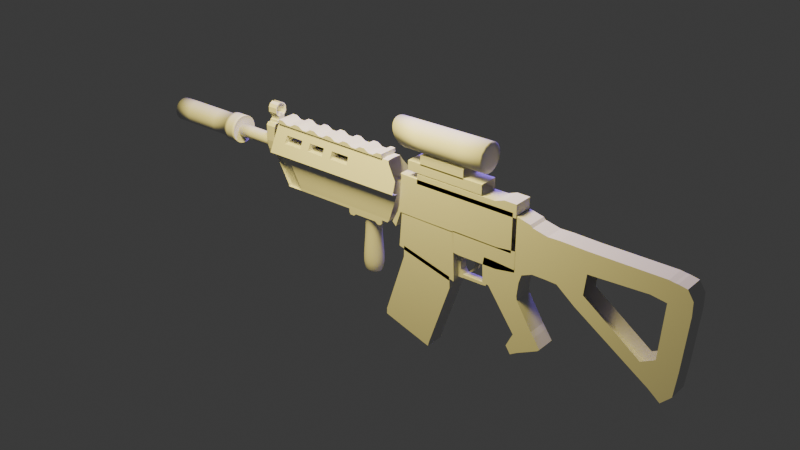 # Source: ar_black003.blend  (saved by Blender 4.2.66; exported with 4.5.12 LTS)
import bpy
from mathutils import Matrix  # noqa: F401  (used for matrix-valued properties, if any)

bpy.ops.wm.read_factory_settings(use_empty=True)
scene = bpy.context.scene
scene.name = 'Scene'

# ---- collections
col_collection = bpy.data.collections.new('Collection'); scene.collection.children.link(col_collection)

# ---- world
world_world = bpy.data.worlds.new('World'); scene.world = world_world
world_world.use_nodes = True; world_world.node_tree.nodes.clear()
_N = world_world.node_tree.nodes; _L = world_world.node_tree.links
n0 = _N.new('ShaderNodeOutputWorld'); n0.name = 'World Output'; n0.location = (300, 300)
n1 = _N.new('ShaderNodeBackground'); n1.name = 'Background'; n1.location = (10, 300)
n1.inputs[0].default_value = (0.05088, 0.05088, 0.05088, 1.0)
_L.new(n1.outputs[0], n0.inputs[0])
n0.is_active_output = True
world_world.color = (0.05088, 0.05088, 0.05088)
world_world.sun_shadow_jitter_overblur = 0.0

# ---- lights
light_area = bpy.data.lights.new('Area', 'AREA')
light_area.color = (1.0, 0.8214, 0.1991)
light_area.energy = 300.0
light_area.size = 1.0
light_area.size_y = 1.0
light_area_001 = bpy.data.lights.new('Area.001', 'AREA')
light_area_001.color = (0.1936, 0.08679, 0.6965)
light_area_001.energy = 200.0
light_area_001.size = 1.0
light_area_001.size_y = 1.0

# ---- meshes
me_plane = bpy.data.meshes.new('Plane')
me_plane.from_pydata([(-1.221, -0.1429, 0.2994), (-1.085, -0.1425, 0.3004), (-1.21, -0.1104, 0.398), (-1.087, -0.1104, 0.398), (0.04891, -0.1408, 0.3057), (0.04679, -0.1087, 0.4033), (-1.217, -0.09377, 0.2872), (-1.081, -0.09377, 0.2883), (0.05258, -0.09377, 0.2938), (-1.096, -0.0802, 0.03744), (-0.9603, -0.0802, 0.0385), (-1.093, -0.0802, 0.01729), (-0.9566, -0.0802, 0.01835), (-0.007849, -0.141, 0.3052), (-0.009969, -0.1088, 0.4028), (-0.9566, -0.05418, 0.01905), (-0.004186, -0.09377, 0.2933), (-0.03534, -0.0802, 0.05132), (-0.0921, -0.0802, 0.05086), (-0.05183, -0.0802, 0.02751), (-0.1086, -0.0802, 0.02705), (-1.194, -0.07544, 0.5042), (-1.07, -0.07544, 0.5042), (-1.188, -0.06684, 0.5303), (-1.065, -0.06684, 0.5303), (-0.03929, -0.07544, 0.5042), (-0.09605, -0.07558, 0.5037), (-0.05211, -0.06684, 0.5303), (-0.1089, -0.06699, 0.5298), (-0.9186, -0.1101, 0.3988), (-0.9164, -0.1423, 0.3012), (-1.093, -0.05418, 0.01799), (-0.9128, -0.09377, 0.2891), (-0.8245, -0.0802, 0.04043), (-0.824, -0.0802, 0.01971), (-0.834, -0.1422, 0.3016), (-0.9603, -0.05418, 0.0392), (-0.8303, -0.09377, 0.2895), (-0.7581, -0.0802, 0.04138), (-0.7591, -0.0802, 0.02037), (-0.8361, -0.11, 0.3992), (-0.6852, -0.1419, 0.3022), (-1.096, -0.05418, 0.03814), (-0.6815, -0.09377, 0.2901), (-0.6381, -0.0802, 0.04308), (-0.642, -0.0802, 0.02158), (-0.6873, -0.1098, 0.3998), (-0.6024, -0.1418, 0.3026), (-1.081, -0.06776, 0.289), (-0.5987, -0.09377, 0.2905), (-0.5714, -0.0802, 0.04403), (-0.5767, -0.0802, 0.02224), (-0.6045, -0.1097, 0.4002), (-0.4262, -0.1416, 0.3034), (-1.217, -0.06776, 0.2879), (-0.4226, -0.09377, 0.2914), (-0.4294, -0.0802, 0.04605), (-0.438, -0.0802, 0.02367), (-0.4283, -0.1094, 0.401), (-0.9112, -0.08894, 0.4632), (-0.8288, -0.08882, 0.4635), (-0.9094, -0.07691, 0.4997), (-0.8269, -0.07679, 0.5001), (-0.68, -0.08918, 0.4624), (-0.5972, -0.08906, 0.4628), (-0.68, -0.07657, 0.5007), (-0.5972, -0.07645, 0.5011), (-0.9049, -0.06717, 0.5292), (-0.5943, -0.06584, 0.5333), (-0.8286, -0.06684, 0.5303), (-0.677, -0.06684, 0.5303), (-1.308, -0.08308, 0.3639), (-1.237, -0.08308, 0.3665), (-1.305, -0.0822, 0.4917), (-1.221, -0.0822, 0.4944), (-1.308, -0.07464, 0.2936), (-1.237, -0.07464, 0.2962), (-1.308, -0.06117, 0.2455), (-1.237, -0.06117, 0.2481), (1.348, -0.0802, 0.2168), (1.348, -0.0802, 0.3196), (1.248, -0.0802, 0.2164), (1.248, -0.0802, 0.3191), (1.671, -0.0802, 0.2054), (1.669, -0.0802, 0.3081), (2.131, -0.0802, 0.227), (2.129, -0.0802, 0.3297), (2.252, -0.0802, 0.2092), (2.25, -0.0802, 0.3119), (2.301, -0.0802, 0.1927), (2.299, -0.0802, 0.2954), (2.316, -0.0802, 0.1927), (2.314, -0.0802, 0.2954), (2.425, -0.0802, 0.1799), (2.423, -0.0802, 0.2827), (2.376, -0.0802, 0.3552), (2.309, -0.0802, 0.3679), (2.286, -0.0802, 0.3692), (2.244, -0.0802, 0.3755), (2.129, -0.0802, 0.3755), (1.665, -0.0802, 0.3743), (2.367, -0.0802, -0.4599), (2.287, -0.0802, -0.5425), (1.594, -0.0802, -0.0714), (2.223, -0.0802, -0.2309), (2.114, -0.0802, -0.2907), (1.654, -0.0802, 0.03875), (2.274, -0.0802, -0.2462), (2.292, -0.0802, -0.2538), (2.226, -0.0802, -0.3619), (2.255, -0.0802, -0.3708), (2.39, -0.0802, -0.2583), (2.188, -0.0802, -0.4641), (2.151, -0.0802, -0.4403), (2.048, -0.0802, -0.3722), (1.445, -0.0802, 0.2134), (1.445, -0.0802, 0.3161), (1.348, -0.0802, 0.04892), (1.445, -0.0802, 0.04546), (1.445, -0.0802, 0.1021), (1.348, -0.0802, 0.1056), (1.45, -0.0802, 0.3788), (1.352, -0.0802, 0.3758), (1.232, -0.0802, 0.4017), (1.248, -0.0802, 0.04892), (1.248, -0.0802, 0.1176), (1.101, -0.0802, 0.3237), (1.101, -0.0802, 0.4033), (1.101, -0.0802, 0.2367), (1.101, -0.0802, 0.1344), (1.101, -0.0802, 0.05505), (1.212, -0.0802, 0.4201), (1.101, -0.0802, 0.446), (0.5398, -0.0802, -0.2601), (0.1112, -0.0802, -0.1488), (0.5453, -0.0802, -0.3205), (0.1094, -0.0802, -0.2092), (0.3621, -0.0802, -0.8627), (-0.06097, -0.0802, -0.7276), (0.3493, -0.0802, -0.9084), (-0.06169, -0.0802, -0.7772), (0.1112, -0.0802, -0.1153), (0.5398, -0.0802, -0.2266), (-0.4366, -0.06621, 0.5322), (-0.4344, -0.07617, 0.5019), (-1.2, -0.0886, 0.4642), (-1.077, -0.0886, 0.4642), (-0.06109, -0.08908, 0.4627), (-0.00433, -0.08893, 0.4632), (-0.4319, -0.08967, 0.4609), (0.0306, -0.0802, 0.02232), (0.07274, -0.0802, 0.148), (-0.001744, -0.0802, 0.05391), (0.04651, -0.0802, 0.1521), (0.07579, -0.0802, 0.1556), (0.04956, -0.0802, 0.1597), (0.08953, -0.0802, 0.2121), (0.0633, -0.0802, 0.2162), (1.066, -0.0802, 0.151), (1.066, -0.0802, 0.2075), (0.08953, -0.0802, 0.2228), (0.0633, -0.0802, 0.2269), (1.066, -0.0802, 0.2182), (0.09564, -0.0802, 0.2777), (0.0694, -0.0802, 0.2818), (1.066, -0.0802, 0.2731), (0.09716, -0.0802, 0.2869), (0.07093, -0.0802, 0.291), (1.066, -0.0802, 0.2823), (0.1002, -0.0802, 0.3433), (0.07398, -0.0802, 0.3474), (1.066, -0.0802, 0.3388), (0.1078, -0.0802, 0.4212), (0.08161, -0.0802, 0.4253), (1.066, -0.0802, 0.4166), (0.1109, -0.0802, 0.4319), (0.08466, -0.0802, 0.436), (1.066, -0.0802, 0.4273), (0.1033, -0.0802, 0.4685), (0.07703, -0.0802, 0.4726), (1.066, -0.0802, 0.4639), (0.2328, -0.0802, 0.2096), (0.2328, -0.0802, 0.1531), (0.2328, -0.0802, 0.2202), (0.2328, -0.0802, 0.2752), (0.2328, -0.0802, 0.2843), (0.2328, -0.0802, 0.3408), (0.2328, -0.0802, 0.4187), (0.2328, -0.0802, 0.4293), (0.2328, -0.0802, 0.466), (0.5637, -0.0802, 0.1456), (0.0885, -0.0802, 0.1499), (0.5807, -0.0802, -0.2517), (0.06683, -0.0802, -0.128), (0.58, -0.0802, -0.2023), (0.06956, -0.0802, -0.09288), (1.103, -0.0802, 0.1781), (0.6076, -0.0802, 0.1597), (1.102, -0.0802, 0.0114), (0.6073, -0.03222, -0.002693), (0.9421, -0.0802, 0.1582), (0.9424, -0.0802, -0.01667), (0.5606, -0.0802, 0.1597), (0.5602, -0.03222, -0.001417), (0.6084, -0.03206, -0.1595), (0.5753, -0.03206, -0.1608), (0.6338, -0.03206, -0.1951), (0.5766, -0.03206, -0.1977), (0.6376, -0.03206, -0.2231), (0.5728, -0.03206, -0.2295), (0.7917, -0.03206, -0.1961), (0.7967, -0.03206, -0.2199), (0.8159, -0.03206, -0.1809), (0.8317, -0.03206, -0.2162), (0.8442, -0.03206, -0.1428), (0.8448, -0.03206, -0.1844), (0.803, -0.03206, -0.01385), (0.8386, -0.03206, -0.01071), (0.7623, -0.01328, -0.008183), (0.7177, -0.01328, -0.009455), (0.761, -0.01328, -0.05777), (0.7203, -0.01328, -0.06032), (0.7419, -0.01328, -0.1214), (0.7152, -0.01328, -0.1176), (0.6796, -0.01328, -0.1697), (0.6668, -0.01328, -0.1684), (0.8312, -0.0802, -0.02617), (0.9114, -0.0802, -0.02582), (0.891, -0.0802, -0.1714), (0.8376, -0.0802, -0.1527), (1.086, -0.0802, -0.03091), (1.084, -0.0802, -0.1587), (1.142, -0.0802, -0.05508), (1.13, -0.0802, -0.1663), (1.157, -0.0802, -0.6306), (1.33, -0.0802, -0.5416), (1.244, -0.0802, -0.4262), (1.118, -0.0802, -0.4895), (1.099, -0.0802, -0.5272), (1.269, -0.0802, -0.4569), (1.102, -0.0802, -0.6649), (1.062, -0.0802, -0.6048), (1.088, -0.0802, -0.1932), (0.9184, -0.0802, -0.2098), (1.135, -0.0802, -0.1981), (1.266, -0.0802, -0.4093), (1.346, -0.0802, -0.525), (1.293, -0.0802, -0.4462), (0.8426, -0.0802, 0.04469), (0.9203, -0.0802, 0.0425), (1.098, -0.0802, 0.03105), (1.163, -0.0802, 0.01197), (0.8012, -0.0802, 0.5162), (0.8012, -0.0802, 0.5941), (0.1458, -0.0802, 0.5957), (0.1458, -0.0802, 0.5179), (1.094, -0.0802, 0.4292), (1.094, -0.0802, 0.5346), (0.2298, -0.0802, 0.5087), (0.2298, -0.0802, 0.4309), (0.9157, -0.0802, 0.4296), (0.9157, -0.0802, 0.5074), (0.9896, -0.0802, 0.5348), (0.9896, -0.0802, 0.4294), (0.6408, -0.0802, 0.5844), (0.6408, -0.0802, 0.6622), (0.2579, -0.0802, 0.6639), (0.2579, -0.0802, 0.586), (-1.305, -0.06644, 0.5153), (-1.221, -0.06644, 0.518), (-1.305, 0.0, 0.5153), (-1.221, 0.0, 0.518), (-1.308, -0.05456, 0.2395), (-1.237, -0.05456, 0.2421), (-1.308, 0.0, 0.2395), (-1.237, 0.0, 0.2421), (-1.305, 0.0, 0.4917), (-1.308, 0.0, 0.2936), (-1.308, 0.0, 0.2455), (-1.305, -0.04461, 0.5153), (-1.221, -0.04461, 0.518), (-1.237, -0.03861, 0.2421), (-1.308, -0.03861, 0.2395), (-1.308, -0.0588, 0.3639), (-1.305, -0.05818, 0.4917), (-1.308, -0.04329, 0.2455), (-1.308, -0.05282, 0.2936), (-1.221, 0.0, 0.5377), (-1.305, 0.0, 0.5351), (-1.221, -0.04461, 0.5377), (-1.305, -0.04461, 0.5351), (-1.222, 0.0, 0.5434), (-1.305, 0.0, 0.5408), (-1.221, -0.0289, 0.5454), (-1.305, -0.0289, 0.5427), (-1.222, 0.0, 0.5707), (-1.306, 0.0, 0.568), (-1.222, -0.02892, 0.5707), (-1.306, -0.02892, 0.568), (-1.223, 0.0, 0.5762), (-1.306, 0.0, 0.5736), (-1.223, -0.02819, 0.5762), (-1.306, -0.02819, 0.5736), (-1.221, -0.0223, 0.518), (-1.308, -0.01931, 0.2395), (-1.305, -0.02909, 0.4917), (-1.308, -0.02641, 0.2936), (-1.305, -0.0223, 0.5153), (-1.237, -0.01931, 0.2421), (-1.308, -0.02165, 0.2455), (-1.221, -0.0223, 0.5377), (-1.305, -0.0223, 0.5351), (-1.222, -0.0223, 0.5434), (-1.305, -0.01819, 0.5408), (-1.222, -0.0223, 0.5707), (-1.306, -0.01479, 0.568), (-1.223, -0.01085, 0.5762), (-1.306, -0.01074, 0.5736), (-1.224, 0.0, 0.5956), (-1.307, 0.0, 0.5952), (-1.224, -0.01062, 0.5955), (-1.307, -0.01062, 0.5952), (-1.223, -0.04199, 0.582), (-1.307, -0.04299, 0.5805), (-1.224, -0.03708, 0.5861), (-1.307, -0.0372, 0.5858), (-1.223, -0.05381, 0.599), (-1.307, -0.05381, 0.599), (-1.224, -0.0444, 0.6021), (-1.307, -0.04463, 0.6021), (-1.223, -0.05263, 0.6411), (-1.307, -0.05263, 0.6411), (-1.224, -0.04408, 0.6381), (-1.307, -0.04408, 0.6381), (-1.223, -0.03776, 0.6654), (-1.307, -0.03776, 0.6654), (-1.224, -0.03111, 0.6592), (-1.307, -0.03111, 0.6592), (-1.223, -0.0106, 0.6787), (-1.307, -0.0106, 0.6787), (-1.224, -0.009756, 0.6693), (-1.307, -0.009756, 0.6693), (-1.34, -0.02642, 0.294), (-1.305, 0.0, 0.4917), (-1.305, -0.02909, 0.4917), (-1.34, 0.0, 0.3656), (-1.336, 0.0, 0.4922), (-1.224, 0.0, 0.5378), (-1.34, 0.0, 0.294), (-1.34, -0.02946, 0.3656), (-1.34, -0.0588, 0.3643), (-1.34, -0.05283, 0.294), (-1.336, -0.02909, 0.4922), (-1.224, -0.01535, 0.5378), (-1.305, -0.04367, 0.4917), (-1.305, -0.05825, 0.4772), (-1.305, -0.05818, 0.4917), (-1.305, -0.05093, 0.4898), (-1.305, -0.05627, 0.4845), (-1.337, -0.05825, 0.4776), (-1.336, -0.04367, 0.4922), (-1.337, -0.05627, 0.4849), (-1.336, -0.05094, 0.4902), (-1.303, -0.01535, 0.5353), (-1.303, -0.0365, 0.5353), (-1.224, -0.0365, 0.5378), (-1.224, -0.01535, 0.5432), (-1.224, 0.0, 0.5432), (-1.303, -0.01535, 0.5407), (-1.306, -0.03166, 0.5397), (-1.227, -0.03166, 0.5422), (-1.303, 0.0, 0.5407), (-1.303, 0.0, 0.5353), (-1.087, -0.0209, 0.3958), (-0.9186, -0.0209, 0.3966), (-0.8361, -0.0209, 0.397), (-0.6873, -0.0209, 0.3977), (-0.6045, -0.0209, 0.3981), (-0.4283, -0.0209, 0.3989), (-0.9112, -0.0209, 0.4644), (-0.8288, -0.0209, 0.4648), (-0.68, -0.0209, 0.4636), (-0.5972, -0.0209, 0.464), (-1.077, -0.0209, 0.4655), (-0.4319, -0.0209, 0.4621), (-1.188, 0.0, 0.535), (-1.065, 0.0, 0.535), (-0.05211, 0.0, 0.535), (-0.1089, 0.0, 0.5346), (-0.9049, 0.0, 0.534), (-0.5943, 0.0, 0.5382), (-0.8286, 0.0, 0.535), (-0.677, 0.0, 0.535), (-0.4366, 0.0, 0.5371), (-1.217, 0.0, 0.2426), (-1.096, 0.0, 0.03744), (-1.096, 0.0, 0.03744), (-1.093, 0.0, 0.01729), (-1.093, 0.0, 0.01729), (-0.9566, 0.0, 0.01835), (-0.05183, 0.0, 0.02751), (-0.1086, 0.0, 0.02705), (-0.824, 0.0, 0.01971), (-0.7591, 0.0, 0.02037), (-0.642, 0.0, 0.02158), (-0.5767, 0.0, 0.02224), (-0.438, 0.0, 0.02367), (-1.34, 0.0, 0.4339), (-1.34, 0.0, 0.489), (-1.359, 0.0, 0.4341), (-1.359, 0.0, 0.4892), (-1.34, -0.01737, 0.489), (-1.34, -0.02917, 0.4773), (-1.34, -0.02568, 0.4856), (-1.359, -0.02917, 0.4775), (-1.359, -0.01737, 0.4892), (-1.359, -0.02568, 0.4858), (-1.34, -0.02936, 0.4486), (-1.34, -0.01475, 0.4339), (-1.34, -0.02512, 0.4382), (-1.359, -0.01475, 0.4341), (-1.359, -0.02936, 0.4488), (-1.359, -0.02512, 0.4384), (-0.1086, -0.0802, 0.02705), (-0.438, -0.0802, 0.02367), (-0.1086, 0.0, 0.02705), (-0.438, 0.0, 0.02367), (-0.4377, -0.0802, -0.007029), (-0.1083, -0.0802, -0.003651), (-0.1083, 0.0, -0.003651), (-0.4377, 0.0, -0.007029), (-0.391, -0.0802, 0.02415), (-0.391, 0.0, 0.02415), (-0.3721, -0.0802, -0.006356), (-0.3721, 0.0, -0.006356), (-0.1543, -0.0802, 0.02658), (-0.1747, -0.0802, -0.004332), (-0.1543, 0.0, 0.02658), (-0.1747, 0.0, -0.004332), (-0.1539, -0.0802, -0.02127), (-0.126, -0.0802, -0.02098), (-0.3905, 0.0, -0.02369), (-0.4252, 0.0, -0.02405), (-0.4252, -0.0802, -0.02405), (-0.126, 0.0, -0.02098), (-0.3905, -0.0802, -0.02369), (-0.1539, 0.0, -0.02127), (0.1094, 0.0, -0.2092), (-0.06097, 0.0, -0.7276), (-0.06169, 0.0, -0.7772), (0.1112, 0.0, -0.1153), (0.5453, 0.0, -0.3205), (0.3621, 0.0, -0.8627), (0.3493, 0.0, -0.9084), (-0.06169, 0.0, -0.7772), (0.5398, 0.0, -0.2266), (0.5637, 0.0, 0.1456), (0.0885, 0.0, 0.1499), (0.5807, 0.0, -0.2517), (0.06683, 0.0, -0.128), (0.58, 0.0, -0.2023), (0.06956, 0.0, -0.09288), (0.0306, 0.0, 0.02232), (0.07274, 0.0, 0.148), (-0.001744, 0.0, 0.05391), (0.04651, 0.0, 0.1521), (0.04956, 0.0, 0.1597), (0.0633, 0.0, 0.2162), (0.0633, 0.0, 0.2269), (0.0694, 0.0, 0.2818), (0.07093, 0.0, 0.291), (0.07398, 0.0, 0.3474), (0.08161, 0.0, 0.4253), (0.08466, 0.0, 0.436), (0.1033, 0.0, 0.4685), (0.07703, 0.0, 0.4726), (0.2328, 0.0, 0.466), (0.8012, 0.0, 0.5162), (0.8012, 0.0, 0.5941), (0.1458, 0.0, 0.5957), (0.1458, 0.0, 0.5179), (0.2298, 0.0, 0.5087), (0.2298, 0.0, 0.4309), (0.9157, 0.0, 0.5074), (0.6408, 0.0, 0.5844), (0.6408, 0.0, 0.6622), (0.2579, 0.0, 0.6639), (0.2579, 0.0, 0.586), (1.094, 0.0, 0.4292), (1.094, 0.0, 0.5346), (0.9157, 0.0, 0.5074), (0.9896, 0.0, 0.5348), (0.9896, 0.0, 0.4294), (2.425, 0.0, 0.1799), (2.423, 0.0, 0.2827), (2.376, 0.0, 0.3552), (2.309, 0.0, 0.3679), (2.286, 0.0, 0.3692), (2.244, 0.0, 0.3755), (2.129, 0.0, 0.3755), (1.665, 0.0, 0.3743), (2.367, 0.0, -0.4599), (2.287, 0.0, -0.5425), (1.594, 0.0, -0.0714), (2.39, 0.0, -0.2583), (2.188, 0.0, -0.4641), (2.151, 0.0, -0.4403), (2.048, 0.0, -0.3722), (1.348, 0.0, 0.04892), (1.445, 0.0, 0.04546), (1.45, 0.0, 0.3788), (1.352, 0.0, 0.3758), (1.232, 0.0, 0.4017), (1.248, 0.0, 0.04892), (1.101, 0.0, 0.3237), (1.101, 0.0, 0.4033), (1.101, 0.0, 0.2367), (1.101, 0.0, 0.1344), (1.212, 0.0, 0.4201), (1.101, 0.0, 0.446), (0.8312, 0.0, -0.02617), (0.891, 0.0, -0.1714), (0.8376, 0.0, -0.1527), (1.142, 0.0, -0.05508), (1.13, 0.0, -0.1663), (1.157, 0.0, -0.6306), (1.33, 0.0, -0.5416), (1.118, 0.0, -0.4895), (1.099, 0.0, -0.5272), (1.102, 0.0, -0.6649), (1.062, 0.0, -0.6048), (0.9184, 0.0, -0.2098), (1.135, 0.0, -0.1981), (1.266, 0.0, -0.4093), (1.346, 0.0, -0.525), (1.293, 0.0, -0.4462), (0.8426, 0.0, 0.04469), (1.163, 0.0, 0.01197), (0.5715, -0.0802, -0.01326), (0.6211, -0.0802, -0.01961), (0.7623, 0.0, -0.008183), (0.7177, 0.0, -0.009455), (0.761, 0.0, -0.05777), (0.7203, 0.0, -0.06032), (0.7419, 0.0, -0.1214), (0.7152, 0.0, -0.1176), (0.6796, 0.0, -0.1697), (0.6668, 0.0, -0.1684), (0.6073, 0.0, -0.002693), (0.6084, 0.0, -0.1595), (0.6338, 0.0, -0.1951), (0.6376, 0.0, -0.2231), (0.5728, 0.0, -0.2295), (0.7917, 0.0, -0.1961), (0.7967, 0.0, -0.2199), (0.8159, 0.0, -0.1809), (0.8317, 0.0, -0.2162), (0.8442, 0.0, -0.1428), (0.8448, 0.0, -0.1844), (0.803, 0.0, -0.01385)], [], [(0, 1, 3, 2), (14, 13, 4, 5), (32, 37, 35, 30), (16, 8, 4, 13), (11, 12, 15, 31), (12, 10, 36, 15), (7, 6, 54, 48), (55, 16, 13, 53), (58, 53, 13, 14), (8, 16, 18, 17), (17, 18, 20, 19), (33, 32, 7, 10), (34, 33, 10, 12), (145, 146, 22, 21), (21, 22, 24, 23), (147, 148, 25, 26), (26, 25, 27, 28), (39, 38, 33, 34), (38, 37, 32, 33), (3, 1, 30, 29), (9, 11, 31, 42), (35, 37, 43, 41), (43, 49, 47, 41), (6, 9, 42, 54), (44, 43, 37, 38), (45, 44, 38, 39), (29, 30, 35, 40), (51, 50, 44, 45), (50, 49, 43, 44), (36, 42, 31, 15), (47, 49, 55, 53), (40, 35, 41, 46), (48, 54, 42, 36), (0, 6, 7, 1), (56, 55, 49, 50), (57, 56, 50, 51), (46, 41, 47, 52), (20, 18, 56, 57), (18, 16, 55, 56), (10, 7, 48, 36), (1, 7, 32, 30), (52, 47, 53, 58), (29, 40, 60, 59), (59, 60, 62, 61), (46, 52, 64, 63), (63, 64, 66, 65), (144, 143, 68, 66), (65, 66, 68, 70), (65, 70, 69, 62), (62, 69, 67, 61), (24, 22, 61, 67), (71, 72, 74, 73), (72, 71, 75, 76), (76, 75, 77, 78), (92, 94, 95, 96), (86, 85, 87, 88), (88, 87, 89, 90), (90, 89, 91, 92), (92, 91, 93, 94), (84, 83, 85, 86), (116, 115, 83, 84), (82, 81, 79, 80), (90, 92, 96, 97), (88, 90, 97, 98), (86, 88, 98, 99), (84, 86, 99, 100), (91, 89, 107, 108), (108, 107, 109, 110), (109, 113, 112, 110), (111, 93, 91, 108), (89, 87, 104, 107), (105, 109, 107, 104), (111, 108, 110, 101), (101, 110, 112, 102), (114, 113, 109, 105), (114, 105, 106, 103), (80, 79, 115, 116), (119, 120, 117, 118), (115, 79, 120, 119), (106, 119, 118, 103), (83, 115, 119, 106), (116, 84, 100, 121), (80, 116, 121, 122), (82, 80, 122, 123), (125, 124, 117, 120), (125, 120, 79, 81), (82, 123, 127, 126), (81, 82, 126, 128), (125, 81, 128, 129), (124, 125, 129, 130), (127, 123, 131, 132), (133, 134, 141, 142), (135, 136, 138, 137), (137, 138, 140, 139), (142, 141, 136, 135), (26, 28, 143, 144), (149, 147, 26, 144), (2, 3, 146, 145), (58, 14, 147, 149), (14, 5, 148, 147), (59, 61, 22, 146), (63, 65, 62, 60), (149, 144, 66, 64), (153, 152, 150, 151), (153, 151, 154, 155), (155, 154, 156, 157), (181, 182, 158, 159), (181, 159, 162, 183), (157, 156, 160, 161), (183, 162, 165, 184), (161, 160, 163, 164), (184, 165, 168, 185), (164, 163, 166, 167), (185, 168, 171, 186), (167, 166, 169, 170), (186, 171, 174, 187), (170, 169, 172, 173), (187, 174, 177, 188), (173, 172, 175, 176), (188, 177, 180, 189), (176, 175, 178, 179), (175, 188, 189, 178), (172, 187, 188, 175), (169, 186, 187, 172), (166, 185, 186, 169), (163, 184, 185, 166), (160, 183, 184, 163), (156, 181, 183, 160), (156, 154, 182, 181), (194, 195, 193, 192), (190, 191, 195, 194), (200, 197, 539, 201), (196, 200, 201, 198), (539, 197, 202, 538), (199, 203, 205, 204), (204, 205, 207, 206), (206, 207, 209, 208), (206, 208, 211, 210), (210, 211, 213, 212), (212, 213, 215, 214), (212, 214, 217, 216), (218, 219, 221, 220), (220, 221, 223, 222), (222, 223, 225, 224), (227, 226, 229, 228), (227, 228, 231, 230), (230, 231, 233, 232), (239, 238, 234, 235), (242, 243, 237, 236), (236, 237, 238, 239), (234, 238, 241, 240), (231, 228, 243, 242), (244, 233, 231, 242), (245, 244, 242, 236), (239, 235, 246, 247), (245, 236, 239, 247), (230, 232, 251, 250), (227, 230, 250, 249), (226, 227, 249, 248), (250, 251, 124, 130), (255, 252, 253, 254), (263, 256, 257, 262), (259, 260, 261, 258), (260, 263, 262, 261), (267, 264, 265, 266), (73, 74, 269, 268), (307, 279, 290, 311), (78, 77, 272, 273), (308, 304, 274, 275), (349, 350, 359, 361, 362, 360, 352), (309, 306, 277, 278), (282, 272, 77, 285), (284, 73, 268, 279), (286, 75, 71, 283), (284, 305, 344, 354, 356), (305, 284, 279, 307), (304, 282, 285, 309), (77, 75, 286, 285), (71, 73, 284, 283), (273, 272, 282, 281), (268, 269, 280, 279), (289, 310, 353, 365), (279, 280, 289, 290), (303, 271, 287, 310), (313, 294, 298, 315), (313, 292, 371, 368), (291, 312, 366, 367), (315, 298, 302, 317), (294, 293, 297, 298), (312, 291, 295, 314), (317, 316, 320, 321), (297, 301, 324, 322), (314, 295, 299, 316), (297, 314, 316, 301), (302, 301, 316, 317), (293, 312, 314, 297), (296, 315, 317, 300), (310, 287, 347, 353), (312, 293, 370, 366), (292, 313, 315, 296), (280, 303, 310, 289), (274, 304, 309, 278), (276, 305, 307, 270), (286, 283, 350, 351), (285, 286, 306, 309), (283, 284, 356, 355), (281, 282, 304, 308), (270, 307, 311, 288), (321, 320, 318, 319), (300, 317, 321, 319), (316, 299, 318, 320), (322, 324, 328, 326), (302, 298, 323, 325), (298, 297, 322, 323), (301, 302, 325, 324), (328, 329, 333, 332), (324, 325, 329, 328), (325, 323, 327, 329), (323, 322, 326, 327), (333, 331, 335, 337), (329, 327, 331, 333), (327, 326, 330, 331), (326, 328, 332, 330), (334, 336, 340, 338), (331, 330, 334, 335), (330, 332, 336, 334), (332, 333, 337, 336), (339, 338, 340, 341), (336, 337, 341, 340), (337, 335, 339, 341), (335, 334, 338, 339), (342, 351, 350, 349), (354, 344, 352, 360), (305, 276, 343, 344), (345, 349, 352, 346), (348, 342, 349, 345), (344, 343, 346, 352), (364, 365, 370, 369), (306, 286, 351, 342), (277, 306, 342, 348), (354, 357, 356), (357, 358, 356), (358, 355, 356), (354, 360, 362, 357), (357, 362, 361, 358), (358, 361, 359, 355), (283, 355, 359, 350), (353, 347, 367, 366), (363, 364, 369, 368), (372, 363, 368, 371), (365, 353, 366, 370), (311, 290, 364, 363), (294, 313, 368, 369), (288, 311, 363, 372), (290, 289, 365, 364), (293, 294, 369, 370), (3, 29, 374, 373), (46, 63, 381, 376), (146, 3, 373, 383), (59, 146, 383, 379), (52, 58, 378, 377), (29, 59, 379, 374), (64, 52, 377, 382), (63, 60, 380, 381), (40, 46, 376, 375), (58, 149, 384, 378), (60, 40, 375, 380), (149, 64, 382, 384), (70, 68, 390, 392), (28, 27, 387, 388), (67, 69, 391, 389), (23, 24, 386, 385), (68, 143, 393, 390), (69, 70, 392, 391), (143, 28, 388, 393), (24, 67, 389, 386), (9, 6, 394, 395), (11, 9, 396, 397), (34, 12, 399, 402), (57, 51, 405, 406), (51, 45, 404, 405), (45, 39, 403, 404), (20, 57, 406, 401), (39, 34, 402, 403), (19, 20, 401, 400), (12, 11, 398, 399), (409, 420, 422, 421, 414, 416, 415, 410), (417, 412, 414, 421), (407, 418, 420, 409), (411, 415, 416, 413), (413, 416, 414, 412), (411, 408, 410, 415), (420, 418, 419, 422), (422, 419, 417, 421), (407, 408, 411, 413, 412, 417, 419, 418), (431, 432, 426, 424), (434, 433, 445, 441), (425, 423, 428, 429), (424, 426, 430, 427), (431, 424, 427, 433), (435, 431, 433, 436), (436, 433, 434, 438), (435, 437, 432, 431), (423, 425, 437, 435), (433, 427, 443, 445), (423, 435, 436, 428), (445, 443, 442, 441), (440, 439, 446, 444), (427, 430, 442, 443), (428, 436, 439, 440), (436, 438, 446, 439), (429, 428, 440, 444), (136, 141, 450, 447), (140, 138, 448, 449), (138, 136, 447, 448), (142, 135, 451, 455), (139, 140, 454, 453), (135, 137, 452, 451), (137, 139, 453, 452), (194, 192, 458, 460), (193, 195, 461, 459), (195, 191, 457, 461), (192, 193, 459, 458), (190, 194, 460, 456), (164, 167, 470, 469), (173, 176, 473, 472), (179, 178, 474, 475), (178, 189, 476, 474), (161, 164, 469, 468), (151, 150, 462, 463), (170, 173, 472, 471), (155, 157, 467, 466), (150, 152, 464, 462), (157, 161, 468, 467), (167, 170, 471, 470), (176, 179, 475, 473), (152, 153, 465, 464), (252, 255, 480, 477), (267, 266, 486, 487), (254, 253, 478, 479), (264, 267, 487, 484), (259, 258, 481, 482), (266, 265, 485, 486), (258, 261, 483, 481), (255, 254, 479, 480), (256, 263, 492, 488), (262, 257, 489, 491), (257, 256, 488, 489), (261, 262, 491, 490), (114, 103, 503, 507), (127, 132, 519, 515), (95, 94, 494, 495), (245, 247, 535, 533), (131, 123, 512, 518), (240, 241, 530, 529), (96, 95, 495, 496), (97, 96, 496, 497), (234, 240, 529, 525), (232, 233, 524, 523), (98, 97, 497, 498), (241, 238, 528, 530), (102, 112, 505, 502), (126, 127, 515, 514), (103, 118, 509, 503), (99, 98, 498, 499), (112, 113, 506, 505), (100, 99, 499, 500), (243, 228, 521, 531), (113, 114, 507, 506), (235, 234, 525, 526), (251, 232, 523, 537), (128, 126, 514, 516), (121, 100, 500, 510), (233, 244, 532, 524), (129, 128, 516, 517), (226, 248, 536, 520), (122, 121, 510, 511), (244, 245, 533, 532), (123, 122, 511, 512), (94, 93, 493, 494), (237, 243, 531, 527), (229, 226, 520, 522), (111, 101, 501, 504), (246, 235, 526, 534), (118, 117, 508, 509), (238, 237, 527, 528), (93, 111, 504, 493), (124, 251, 537, 513), (228, 229, 522, 521), (101, 102, 502, 501), (247, 246, 534, 535), (132, 131, 518, 519), (117, 124, 513, 508), (225, 223, 545, 547), (224, 225, 547, 546), (220, 222, 544, 542), (221, 219, 541, 543), (222, 224, 546, 544), (223, 221, 543, 545), (218, 220, 542, 540), (212, 216, 559, 555), (208, 209, 552, 551), (210, 212, 555, 553), (206, 210, 553, 550), (215, 213, 556, 558), (213, 211, 554, 556), (204, 206, 550, 549), (211, 208, 551, 554), (199, 204, 549, 548), (214, 215, 558, 557)])
_uv = me_plane.uv_layers.new(name='UVMap')
_uv.uv.foreach_set('vector', [0.0, 0.0, 1.0, 0.0, 1.0, 1.0, 0.0, 1.0, 1.0, 1.0, 1.0, 0.0, 1.0, 0.0, 1.0, 1.0, 1.0, 0.0, 1.0, 0.0, 1.0, 0.0, 1.0, 0.0, 1.0, 0.0, 1.0, 0.0, 1.0, 0.0, 1.0, 0.0, 0.0, 0.0, 1.0, 0.0, 1.0, 0.0, 0.0, 0.0, 0.0, 0.0, 0.0, 0.0, 0.0, 0.0, 0.0, 0.0, 1.0, 0.0, 0.0, 0.0, 0.0, 0.0, 1.0, 0.0, 1.0, 0.0, 1.0, 0.0, 1.0, 0.0, 1.0, 0.0, 1.0, 1.0, 1.0, 0.0, 1.0, 0.0, 1.0, 1.0, 1.0, 0.0, 1.0, 0.0, 1.0, 0.0, 1.0, 0.0, 1.0, 0.0, 1.0, 0.0, 1.0, 0.0, 1.0, 0.0, 0.0, 0.0, 0.0, 0.0, 0.0, 0.0, 0.0, 0.0, 0.0, 0.0, 0.0, 0.0, 0.0, 0.0, 0.0, 0.0, 0.0, 1.0, 1.0, 1.0, 1.0, 1.0, 0.0, 1.0, 0.0, 1.0, 1.0, 1.0, 1.0, 1.0, 0.0, 1.0, 1.0, 1.0, 1.0, 1.0, 1.0, 1.0, 1.0, 1.0, 1.0, 1.0, 1.0, 1.0, 1.0, 1.0, 1.0, 1.0, 0.0, 0.0, 0.0, 0.0, 0.0, 0.0, 0.0, 0.0, 0.0, 0.0, 0.0, 0.0, 0.0, 0.0, 0.0, 0.0, 1.0, 1.0, 1.0, 0.0, 1.0, 0.0, 1.0, 1.0, 0.0, 0.0, 0.0, 0.0, 0.0, 0.0, 0.0, 0.0, 1.0, 0.0, 1.0, 0.0, 1.0, 0.0, 1.0, 0.0, 1.0, 0.0, 1.0, 0.0, 1.0, 0.0, 1.0, 0.0, 0.0, 0.0, 0.0, 0.0, 0.0, 0.0, 0.0, 0.0, 0.0, 0.0, 0.0, 0.0, 0.0, 0.0, 0.0, 0.0, 0.0, 0.0, 0.0, 0.0, 0.0, 0.0, 0.0, 0.0, 1.0, 1.0, 1.0, 0.0, 1.0, 0.0, 1.0, 1.0, 0.0, 0.0, 0.0, 0.0, 0.0, 0.0, 0.0, 0.0, 0.0, 0.0, 0.0, 0.0, 0.0, 0.0, 0.0, 0.0, 1.0, 0.0, 0.0, 0.0, 0.0, 0.0, 1.0, 0.0, 1.0, 0.0, 1.0, 0.0, 1.0, 0.0, 1.0, 0.0, 1.0, 1.0, 1.0, 0.0, 1.0, 0.0, 1.0, 1.0, 1.0, 0.0, 0.0, 0.0, 0.0, 0.0, 1.0, 0.0, 0.0, 0.0, 0.0, 0.0, 1.0, 0.0, 1.0, 0.0, 0.0, 0.0, 0.0, 0.0, 0.0, 0.0, 0.0, 0.0, 0.0, 0.0, 0.0, 0.0, 0.0, 0.0, 0.0, 0.0, 1.0, 1.0, 1.0, 0.0, 1.0, 0.0, 1.0, 1.0, 0.0, 0.0, 0.0, 0.0, 0.0, 0.0, 0.0, 0.0, 0.0, 0.0, 0.0, 0.0, 0.0, 0.0, 0.0, 0.0, 0.0, 0.0, 0.0, 0.0, 0.0, 0.0, 0.0, 0.0, 1.0, 0.0, 1.0, 0.0, 1.0, 0.0, 1.0, 0.0, 1.0, 1.0, 1.0, 0.0, 1.0, 0.0, 1.0, 1.0, 1.0, 1.0, 1.0, 1.0, 1.0, 1.0, 1.0, 1.0, 1.0, 1.0, 1.0, 1.0, 1.0, 1.0, 1.0, 1.0, 1.0, 1.0, 1.0, 1.0, 1.0, 1.0, 1.0, 1.0, 1.0, 1.0, 1.0, 1.0, 1.0, 1.0, 1.0, 1.0, 1.0, 1.0, 1.0, 1.0, 1.0, 1.0, 1.0, 1.0, 1.0, 1.0, 1.0, 1.0, 1.0, 1.0, 0.0, 0.0, 1.0, 1.0, 0.0, 0.0, 0.0, 0.0, 0.0, 0.0, 0.0, 0.0, 0.0, 0.0, 0.0, 0.0, 1.0, 1.0, 1.0, 1.0, 1.0, 1.0, 1.0, 1.0, 0.0, 0.0, 0.0, 1.0, 1.0, 1.0, 1.0, 1.0, 0.0, 1.0, 1.0, 1.0, 0.0, 1.0, 0.0, 1.0, 1.0, 1.0, 1.0, 1.0, 0.0, 1.0, 0.0, 1.0, 1.0, 1.0, 0.0, 0.0, 0.0, 0.0, 0.0, 0.0, 0.0, 0.0, 1.0, 1.0, 1.0, 0.0, 1.0, 0.0, 1.0, 1.0, 1.0, 1.0, 1.0, 0.0, 1.0, 0.0, 1.0, 1.0, 1.0, 1.0, 1.0, 0.0, 1.0, 0.0, 1.0, 1.0, 1.0, 1.0, 1.0, 0.0, 1.0, 0.0, 1.0, 1.0, 1.0, 1.0, 1.0, 0.0, 1.0, 0.0, 1.0, 1.0, 1.0, 1.0, 1.0, 0.0, 1.0, 0.0, 1.0, 1.0, 1.0, 1.0, 1.0, 0.0, 1.0, 0.0, 1.0, 1.0, 0.0, 0.0, 0.0, 0.0, 0.0, 0.0, 0.0, 0.0, 0.0, 0.0, 0.0, 0.0, 0.0, 0.0, 0.0, 0.0, 0.0, 0.0, 0.0, 0.0, 0.0, 0.0, 0.0, 0.0, 0.0, 0.0, 0.0, 0.0, 0.0, 0.0, 0.0, 0.0, 1.0, 0.0, 1.0, 0.0, 1.0, 0.0, 1.0, 0.0, 1.0, 0.0, 1.0, 0.0, 0.9328, 0.0, 1.0, 0.0, 0.9328, 0.0, -0.02009, 0.0, -0.01055, 0.0, 1.0, 0.0, 0.0, 0.0, 0.0, 0.0, 0.0, 0.0, 0.0, 0.0, 1.0, 0.0, 1.0, 0.0, 0.0, 0.0, 1.0, 0.0, 0.0, 0.0, 0.9328, 0.0, 1.0, 0.0, 0.0, 0.0, 0.0, 0.0, 0.0, 0.0, 1.0, 0.0, 0.0, 0.0, 0.0, 0.0, 0.0, 0.0, -0.01055, 0.0, 0.0, 0.0, 0.0, 0.0, 0.0, 0.0, 0.0, 0.0, 0.0, 0.0, 0.0, 0.0, 0.0, 0.0, 0.0, 0.0, 0.0, 0.0, 1.0, 1.0, 1.0, 0.0, 1.0, 0.0, 1.0, 1.0, 1.0, 0.0, 1.0, 0.0, 1.0, 0.0, 1.0, 0.0, 1.0, 0.0, 1.0, 0.0, 1.0, 0.0, 1.0, 0.0, 0.0, 0.0, 1.0, 0.0, 1.0, 0.0, 0.0, 0.0, 0.0, 0.0, 0.0, 0.0, 0.0, 0.0, 0.0, 0.0, 0.0, 0.0, 0.0, 0.0, 0.0, 0.0, 0.0, 0.0, 0.0, 0.0, 0.0, 0.0, 0.0, 0.0, 0.0, 0.0, 0.0, 0.0, 0.0, 0.0, 0.0, 0.0, 0.0, 0.0, 0.0, 0.0, 0.0, 0.0, 0.0, 0.0, 0.0, 0.0, 0.0, 0.0, 0.0, 0.0, 0.0, 0.0, 0.0, 0.0, 0.0, 0.0, 0.0, 0.0, 0.0, 0.0, 0.0, 0.0, 0.0, 0.0, 0.0, 0.0, 0.0, 0.0, 0.0, 0.0, 0.0, 0.0, 0.0, 0.0, 0.0, 0.0, 0.0, 0.0, 0.0, 0.0, 0.0, 0.0, 0.0, 0.0, 0.0, 0.0, 0.0, 0.0, 0.0, 0.0, 0.0, 0.0, 0.0, 0.0, 1.0, 0.0, 1.0, 0.0, 1.0, 0.0, 1.0, 0.0, 1.0, 0.0, 1.0, 0.0, 1.0, 0.0, 1.0, 0.0, 1.0, 0.0, 1.0, 0.0, 1.0, 0.0, 1.0, 0.0, 1.0, 0.0, 1.0, 0.0, 1.0, 0.0, 1.0, 0.0, 1.0, 1.0, 1.0, 1.0, 1.0, 1.0, 1.0, 1.0, 0.0, 0.0, 0.0, 0.0, 0.0, 0.0, 0.0, 0.0, 0.0, 1.0, 1.0, 1.0, 1.0, 1.0, 0.0, 1.0, 0.0, 0.0, 0.0, 0.0, 0.0, 0.0, 0.0, 0.0, 1.0, 1.0, 1.0, 1.0, 1.0, 1.0, 1.0, 1.0, 0.0, 0.0, 0.0, 0.0, 0.0, 0.0, 0.0, 0.0, 0.0, 0.0, 0.0, 0.0, 0.0, 0.0, 0.0, 0.0, 0.0, 0.0, 0.0, 0.0, 0.0, 0.0, 0.0, 0.0, 1.0, 1.0, 1.0, 0.0, 1.0, 0.0, 1.0, 1.0, 1.0, 1.0, 1.0, 1.0, 1.0, 1.0, 1.0, 1.0, 1.0, 1.0, 1.0, 1.0, 1.0, 1.0, 1.0, 1.0, 1.0, 1.0, 1.0, 1.0, 1.0, 1.0, 1.0, 1.0, 1.0, 1.0, 1.0, 1.0, 1.0, 1.0, 1.0, 1.0, 1.0, 1.0, 1.0, 1.0, 1.0, 1.0, 1.0, 1.0, 1.0, 1.0, 1.0, 1.0, 1.0, 1.0, 1.0, 1.0, 1.0, 1.0, 1.0, 1.0, 1.0, 1.0, 1.0, 1.0, 1.0, 1.0, 1.0, 1.0, 1.0, 1.0, 1.0, 1.0, 1.0, 1.0, 1.0, 1.0, 1.0, 1.0, 1.0, 1.0, 1.0, 1.0, 1.0, 1.0, 1.0, 1.0, 1.0, 1.0, 1.0, 1.0, 1.0, 1.0, 1.0, 1.0, 1.0, 1.0, 1.0, 1.0, 1.0, 1.0, 1.0, 1.0, 1.0, 1.0, 1.0, 1.0, 1.0, 1.0, 1.0, 1.0, 1.0, 1.0, 1.0, 1.0, 1.0, 1.0, 1.0, 1.0, 1.0, 1.0, 1.0, 1.0, 1.0, 1.0, 1.0, 1.0, 1.0, 1.0, 1.0, 1.0, 1.0, 1.0, 1.0, 1.0, 1.0, 1.0, 1.0, 1.0, 1.0, 1.0, 1.0, 1.0, 1.0, 1.0, 1.0, 1.0, 1.0, 1.0, 1.0, 1.0, 1.0, 1.0, 1.0, 1.0, 1.0, 1.0, 1.0, 1.0, 1.0, 1.0, 1.0, 1.0, 1.0, 1.0, 1.0, 1.0, 1.0, 1.0, 1.0, 1.0, 1.0, 1.0, 1.0, 1.0, 1.0, 1.0, 1.0, 1.0, 1.0, 1.0, 1.0, 1.0, 1.0, 1.0, 1.0, 1.0, 1.0, 1.0, 1.0, 1.0, 1.0, 1.0, 1.0, 1.0, 1.0, 1.0, 1.0, 1.0, 1.0, 1.0, 1.0, 1.0, 1.0, 1.0, 1.0, 1.0, 1.0, 1.0, 1.0, 0.0, 1.0, 0.0, 1.0, 0.0, 1.0, 0.0, 1.0, 0.0, 1.0, 0.0, 1.0, 0.0, 1.0, 0.0, 1.0, 0.0, 1.0, 0.0, 1.0, 0.0, 1.0, 0.0, 1.0, 0.0, 1.0, 0.0, 1.0, 0.0, 1.0, 0.0, 1.0, 0.0, 1.0, 0.0, 1.0, 0.0, 1.0, 0.0, 1.0, 0.0, 1.0, 0.0, 1.0, 0.0, 1.0, 0.0, 1.0, 0.0, 1.0, 0.0, 1.0, 0.0, 1.0, 0.0, 1.0, 0.0, 1.0, 0.0, 1.0, 0.0, 1.0, 0.0, 1.0, 0.0, 1.0, 0.0, 1.0, 0.0, 1.0, 0.0, 1.0, 0.0, 1.0, 0.0, 1.0, 0.0, 1.0, 0.0, 1.0, 0.0, 1.0, 0.0, 1.0, 0.0, 1.0, 0.0, 1.0, 0.0, 1.0, 0.0, 1.0, 0.0, 1.0, 0.0, 1.0, 0.0, 1.0, 0.0, 1.0, 0.0, 1.0, 0.0, 1.0, 0.0, 1.0, 0.0, 1.0, 0.0, 1.0, 0.0, 1.0, 0.0, 1.0, 0.0, 1.0, 0.0, 1.0, 0.0, 1.0, 0.0, 1.0, 0.0, 1.0, 0.0, 1.0, 0.0, 1.0, 0.0, 1.0, 0.0, 1.0, 0.0, 1.0, 0.0, 1.0, 0.0, 1.0, 0.0, 1.0, 0.0, 1.0, 0.0, 1.0, 0.0, 1.0, 0.0, 1.0, 0.0, 1.0, 0.0, 1.0, 0.0, 1.0, 0.0, 1.0, 0.0, 1.0, 0.0, 1.0, 0.0, 1.0, 0.0, 1.0, 0.0, 1.0, 0.0, 1.0, 0.0, 1.0, 0.0, 1.0, 0.0, 1.0, 0.0, 1.0, 0.0, 1.0, 0.0, 1.0, 0.0, 1.0, 0.0, 0.0, 0.0, 0.0, 0.0, 0.0, 0.0, 0.0, 0.0, 0.0, 0.0, 0.0, 0.0, 0.0, 0.0, 0.0, 0.0, 0.0, 0.0, 0.0, 0.0, 0.0, 0.0, 0.0, 0.0, 0.0, 0.0, 0.0, 0.0, 0.0, 0.0, 0.0, 0.0, 1.0, 0.0, 1.0, 0.0, 1.0, 0.0, 1.0, 0.0, 1.0, 0.0, 1.0, 0.0, 1.0, 0.0, 1.0, 0.0, 1.0, 0.0, 1.0, 0.0, 1.0, 0.0, 1.0, 0.0, 1.0, 0.0, 1.0, 0.0, 1.0, 0.0, 1.0, 0.0, 1.0, 1.0, 1.0, 1.0, 1.0, 1.0, 1.0, 1.0, 1.0, 1.0, 1.0, 1.0, 1.0, 1.0, 1.0, 1.0, 1.0, 1.0, 1.0, 1.0, 1.0, 1.0, 1.0, 1.0, 1.0, 1.0, 1.0, 1.0, 1.0, 1.0, 1.0, 1.0, 1.0, 1.0, 1.0, 1.0, 1.0, 1.0, 1.0, 1.0, 0.0, 1.0, 1.0, 1.0, 1.0, 1.0, 0.0, 1.0, 0.0, 0.0, 0.0, 0.0, 0.0, 0.0, 0.0, 0.0, 1.0, 1.0, 0.0, 1.0, 0.0, 1.0, 1.0, 1.0, 1.0, 1.0, 0.0, 1.0, 0.0, 1.0, 1.0, 1.0, 0.0, 0.0, 0.0, 0.0, 0.0, 0.8865, 0.0, 0.9432, 0.0, 0.9847, 0.0, 1.0, 0.0, 1.0, 0.0, 1.0, 0.0, 1.0, 0.0, 1.0, 0.0, 1.0, 0.0, 0.0, 0.0, 0.0, 0.0, 0.0, 0.0, 0.0, 0.0, 0.0, 0.0, 0.0, 0.0, 0.0, 0.0, 0.0, 0.0, 0.0, 0.0, 0.0, 0.0, 0.0, 0.0, 0.0, 0.0, 0.0, 0.0, 0.0, 0.0, 0.0, 0.0, 0.0, 0.0, 0.0, 0.0, 0.0, 0.0, 0.0, 0.0, 0.0, 0.0, 0.0, 0.0, 0.0, 0.0, 0.0, 0.0, 0.0, 0.0, 0.0, 0.0, 1.0, 0.0, 1.0, 0.0, 1.0, 0.0, 1.0, 0.0, 1.0, 0.0, 1.0, 0.0, 1.0, 0.0, 1.0, 1.0, 1.0, 0.0, 1.0, 0.0, 1.0, 1.0, 1.0, 0.0, 1.0, 1.0, 1.0, 1.0, 1.0, 0.0, 1.0, 0.0, 0.0, 0.0, 0.0, 0.0, 0.0, 0.0, 0.0, 0.0, 1.0, 1.0, 1.0, 1.0, 1.0, 0.0, 1.0, 0.0, 0.0, 0.0, 0.0, 0.0, 0.0, 0.0, 0.0, 0.0, 0.0, 0.0, 0.0, 0.0, 0.0, 0.0, 0.0, 0.0, 0.0, 0.0, 0.0, 0.0, 0.0, 0.0, 0.0, 0.0, 0.0, 0.0, 0.0, 0.0, 0.0, 0.0, 0.0, 0.0, 0.0, 0.0, 0.0, 0.0, 0.0, 0.0, 0.0, 0.0, 1.0, 1.0, 1.0, 1.0, 1.0, 0.0, 1.0, 0.0, 0.0, 0.0, 0.0, 0.0, 0.0, 0.0, 0.0, 0.007729, 1.0, 1.0, 1.0, 1.0, 1.0, 0.0, 1.0, 0.0, 0.0, 0.0, 0.0, 0.0, 0.0, 0.0, 0.0, 0.0, 0.0, 0.0, 0.0, 0.0, 0.0, 0.0, 0.0, 0.0, 0.0, 0.0, 0.0, 0.0, 0.0, 0.0, 0.0, 0.0, 1.0, 1.0, 1.0, 1.0, 1.0, 0.007729, 1.0, 0.0, 0.0, 0.0, 0.0, 0.0, 0.0, 0.0, 0.0, 0.0, 0.0, 0.0, 0.0, 0.0, 0.0, 0.0, 0.0, 0.0, 0.0, 0.0, 0.0, 0.0, 0.0, 0.0, 0.0, 0.0, 0.0, 0.0, 0.0, 0.0, 0.0, 0.0, 0.0, 0.0, 0.0, 0.0, 0.0, 0.0, 0.0, 0.0, 0.0, 0.0, 0.0, 0.0, 0.0, 0.0, 0.0, 0.0, 0.0, 0.0, 0.0, 0.0, 0.0, 0.0, 0.0, 0.0, 0.0, 0.0, 0.0, 0.0, 0.0, 0.0, 0.0, 0.0, 0.0, 0.0, 0.0, 0.0, 0.0, 0.0, 0.0, 0.0, 0.0, 0.0, 1.0, 0.0, 1.0, 0.0, 1.0, 0.0, 1.0, 0.0, 1.0, 0.0, 1.0, 0.0, 1.0, 0.0, 1.0, 1.0, 1.0, 0.0, 1.0, 0.0, 1.0, 1.0, 1.0, 0.0, 0.0, 0.0, 0.0, 0.0, 0.0, 0.0, 0.0, 0.0, 1.0, 1.0, 1.0, 1.0, 1.0, 0.0, 1.0, 0.0, 0.0, 0.0, 0.0, 0.0, 0.0, 0.0, 0.0, 0.0, 0.0, 0.0, 0.0, 0.0, 0.0, 0.0, 0.0, 0.0, 0.0, 0.0, 0.0, 0.0, 0.0, 0.0, 0.0, 0.0, 0.0, 0.0, 0.0, 0.0, 0.0, 0.0, 0.0, 0.0, 1.0, 1.0, 1.0, 1.0, 1.0, 0.0, 1.0, 1.0, 1.0, 0.0, 1.0, 0.0, 1.0, 1.0, 1.0, 1.0, 1.0, 0.0, 1.0, 0.0, 1.0, 1.0, 1.0, 1.0, 1.0, 0.0, 1.0, 0.0, 1.0, 1.0, 1.0, 0.0, 0.0, 0.0, 0.0, 0.0, 0.0, 0.0, 0.0, 0.0, 1.0, 1.0, 1.0, 1.0, 1.0, 0.0, 1.0, 0.0, 0.0, 0.0, 0.0, 0.0, 0.0, 0.0, 0.0, 0.0, 0.0, 0.0, 0.0, 0.0, 0.0, 0.0, 0.0, 0.0, 1.0, 1.0, 1.0, 1.0, 1.0, 0.0, 1.0, 0.0, 0.0, 0.0, 0.0, 0.0, 0.0, 0.0, 0.0, 0.0, 0.0, 0.0, 0.0, 0.0, 0.0, 0.0, 0.0, 0.0, 1.0, 1.0, 1.0, 1.0, 1.0, 0.0, 1.0, 0.0, 0.0, 0.0, 0.0, 0.0, 0.0, 0.0, 0.0, 1.0, 1.0, 0.0, 1.0, 0.0, 1.0, 1.0, 1.0, 0.0, 1.0, 1.0, 1.0, 1.0, 1.0, 0.0, 1.0, 1.0, 1.0, 0.0, 1.0, 0.0, 1.0, 1.0, 1.0, 0.0, 0.0, 0.0, 0.0, 0.0, 0.0, 0.0, 0.0, 0.0, 1.0, 1.0, 1.0, 1.0, 1.0, 0.0, 1.0, 0.0, 0.0, 0.0, 0.0, 0.0, 0.0, 0.0, 0.0, 0.0, 0.0, 0.0, 0.0, 0.0, 0.0, 0.0, 0.0, 0.0, 0.0, 0.0, 0.0, 0.0, 0.0, 0.0, 0.0, 0.0, 0.0, 0.0, 0.0, 0.0, 1.0, 0.0, 1.0, 0.0, 0.0, 0.0, 0.0, 0.0, 0.0, 0.0, 0.0, 0.0, 0.0, 0.0, 0.0, 0.0, 0.0, 0.0, 0.0, 0.0, 1.0, 1.0, 1.0, 1.0, 1.0, 0.0, 1.0, 0.0, 1.0, 0.0, 1.0, 0.0, 1.0, 0.0, 1.0, 0.0, 1.0, 0.0, 1.0, 0.0, 1.0, 0.0, 1.0, 0.0, 1.0, 0.0, 1.0, 0.0, 1.0, 0.0, 1.0, 0.0, 1.0, 0.0, 1.0, 0.0, 1.0, 0.0, 1.0, 0.0, 1.0, 0.0, 0.0, 0.0, 0.0, 0.0, 0.0, 0.0, 0.0, 0.0, 1.0, 0.0, 1.0, 0.0, 1.0, 0.0, 1.0, 0.0, 1.0, 0.0, 1.0, 0.0, 1.0, 0.0, 1.0, 0.0, 1.0, 0.0, 1.0, 0.0, 1.0, 0.0, 1.0, 0.0, 0.0, 0.0, 0.0, 0.0, 0.0, 0.0, 0.0, 0.0, 0.0, 0.0, 0.0, 0.0, 0.0, 0.0, 0.0, 0.0, 0.0, 0.0, 0.0, 0.0, 0.0, 0.0, 0.0, 0.0, 0.0, 0.0, 0.0, 0.0, 0.0, 0.0, 0.0, 0.0, 0.0, 0.0, 0.0, 0.0, 0.0, 0.0, 0.0, 0.0, 0.0, 0.0, 0.0, 0.0, 0.0, 0.0, 0.0, 0.0, 0.0, 0.0, 0.0, 0.0, 0.0, 0.0, 0.0, 0.0, 1.0, 1.0, 1.0, 1.0, 1.0, 0.0, 1.0, 1.0, 1.0, 0.0, 1.0, 0.0, 1.0, 1.0, 1.0, 1.0, 1.0, 1.0, 1.0, 1.0, 1.0, 1.0, 1.0, 1.0, 1.0, 1.0, 1.0, 1.0, 1.0, 1.0, 1.0, 1.0, 1.0, 1.0, 1.0, 1.0, 1.0, 1.0, 1.0, 0.0, 0.0, 0.0, 0.0, 0.0, 0.0, 0.0, 0.0, 1.0, 1.0, 1.0, 1.0, 1.0, 1.0, 1.0, 1.0, 1.0, 1.0, 1.0, 1.0, 1.0, 1.0, 1.0, 1.0, 1.0, 1.0, 1.0, 1.0, 1.0, 1.0, 1.0, 1.0, 0.0, 0.0, 0.0, 0.0, 0.0, 0.0, 0.0, 0.0, 1.0, 1.0, 1.0, 1.0, 1.0, 1.0, 1.0, 1.0, 0.0, 0.0, 0.0, 0.0, 0.0, 0.0, 0.0, 0.0, 1.0, 1.0, 1.0, 1.0, 1.0, 1.0, 1.0, 1.0, 0.0, 0.0, 0.0, 0.0, 0.0, 0.0, 0.0, 0.0, 0.0, 0.0, 1.0, 1.0, 1.0, 1.0, 0.0, 0.0, 1.0, 1.0, 1.0, 1.0, 1.0, 1.0, 1.0, 1.0, 0.0, 0.0, 0.0, 0.0, 0.0, 0.0, 0.0, 0.0, 0.0, 1.0, 1.0, 1.0, 1.0, 1.0, 0.0, 1.0, 1.0, 1.0, 1.0, 1.0, 1.0, 1.0, 1.0, 1.0, 0.0, 0.0, 0.0, 0.0, 0.0, 0.0, 0.0, 0.0, 1.0, 1.0, 1.0, 1.0, 1.0, 1.0, 1.0, 1.0, 1.0, 1.0, 0.0, 0.0, 0.0, 0.0, 1.0, 1.0, 0.0, 0.0, 0.0, 0.0, 0.0, 0.0, 0.0, 0.0, 0.0, 0.0, 0.0, 0.0, 0.0, 0.0, 0.0, 0.0, 0.0, 0.0, 0.0, 0.0, 0.0, 0.0, 0.0, 0.0, 0.0, 0.0, 0.0, 0.0, 0.0, 0.0, 0.0, 0.0, 0.0, 0.0, 0.0, 0.0, 0.0, 0.0, 0.0, 0.0, 0.0, 0.0, 0.0, 0.0, 0.0, 0.0, 0.0, 0.0, 0.0, 0.0, 0.0, 0.0, 0.0, 0.0, 0.0, 0.0, 0.0, 0.0, 0.0, 0.0, 0.0, 0.0, 0.0, 0.0, 1.0, 0.0, 1.0, 0.0, 1.0, 0.0, 1.0, 0.0, 1.0, 0.0, 0.0, 0.0, 0.0, 0.0, 1.0, 0.0, 0.0, 0.0, 0.0, 0.0, 0.0, 0.02607, 0.0, 0.2665, 0.0, 0.7876, 0.0, 0.9793, 0.0, 1.0, 0.0, 1.0, 0.0, 0.2665, 0.0, 0.7876, 0.0, 0.7876, 0.0, 0.2665, 0.0, 0.0, 0.0, 0.0, 0.0, 0.0, 0.0, 0.0, 0.0, 1.0, 0.0, 1.0, 0.0, 0.9793, 0.0, 0.9793, 0.0, 0.9793, 0.0, 0.9793, 0.0, 0.7876, 0.0, 0.7876, 0.0, 1.0, 0.0, 1.0, 0.0, 1.0, 0.0, 1.0, 0.0, 0.0, 0.0, 0.0, 0.0, 0.02607, 0.0, 0.02607, 0.0, 0.02607, 0.0, 0.02607, 0.0, 0.2665, 0.0, 0.2665, 0.0, 0.0, 0.0, 1.0, 0.0, 1.0, 0.0, 0.9793, 0.0, 0.7876, 0.0, 0.2665, 0.0, 0.02607, 0.0, 0.0, 0.0, 0.0, 0.0, 0.0, 0.0, 0.0, 0.0, 0.0, 0.0, 0.0, 0.0, 0.0, 0.0, 0.0, 0.0, 0.0, 0.0, 0.0, 0.0, 0.0, 0.0, 0.0, 0.0, 0.0, 0.0, 0.0, 0.0, 0.0, 0.0, 0.0, 0.0, 0.0, 0.0, 0.0, 0.0, 0.0, 0.0, 0.0, 0.0, 0.0, 0.0, 0.0, 0.0, 0.0, 0.0, 0.0, 0.0, 0.0, 0.0, 0.0, 0.0, 0.0, 0.0, 0.0, 0.0, 0.0, 0.0, 0.0, 0.0, 0.0, 0.0, 0.0, 0.0, 0.0, 0.0, 0.0, 0.0, 0.0, 0.0, 0.0, 0.0, 0.0, 0.0, 0.0, 0.0, 0.0, 0.0, 0.0, 0.0, 0.0, 0.0, 0.0, 0.0, 0.0, 0.0, 0.0, 0.0, 0.0, 0.0, 0.0, 0.0, 0.0, 0.0, 0.0, 0.0, 0.0, 0.0, 0.0, 0.0, 0.0, 0.0, 0.0, 0.0, 0.0, 0.0, 0.0, 0.0, 0.0, 0.0, 0.0, 0.0, 0.0, 0.0, 0.0, 0.0, 0.0, 0.0, 0.0, 0.0, 0.0, 0.0, 0.0, 0.0, 0.0, 0.0, 0.0, 0.0, 0.0, 0.0, 0.0, 0.0, 0.0, 0.0, 0.0, 0.0, 0.0, 1.0, 0.0, 1.0, 0.0, 1.0, 0.0, 1.0, 0.0, 1.0, 0.0, 1.0, 0.0, 1.0, 0.0, 1.0, 0.0, 1.0, 0.0, 1.0, 0.0, 1.0, 0.0, 1.0, 0.0, 1.0, 0.0, 1.0, 0.0, 1.0, 0.0, 1.0, 0.0, 1.0, 0.0, 1.0, 0.0, 1.0, 0.0, 1.0, 0.0, 1.0, 0.0, 1.0, 0.0, 1.0, 0.0, 1.0, 0.0, 1.0, 0.0, 1.0, 0.0, 1.0, 0.0, 1.0, 0.0, 1.0, 0.0, 1.0, 0.0, 1.0, 0.0, 1.0, 0.0, 1.0, 0.0, 1.0, 0.0, 1.0, 0.0, 1.0, 0.0, 1.0, 0.0, 1.0, 0.0, 1.0, 0.0, 1.0, 0.0, 1.0, 0.0, 1.0, 0.0, 1.0, 0.0, 1.0, 0.0, 1.0, 0.0, 1.0, 0.0, 1.0, 0.0, 1.0, 0.0, 1.0, 1.0, 1.0, 1.0, 1.0, 1.0, 1.0, 1.0, 1.0, 1.0, 1.0, 1.0, 1.0, 1.0, 1.0, 1.0, 1.0, 1.0, 1.0, 1.0, 1.0, 1.0, 1.0, 1.0, 1.0, 1.0, 1.0, 1.0, 1.0, 1.0, 1.0, 1.0, 1.0, 1.0, 1.0, 1.0, 1.0, 1.0, 1.0, 1.0, 1.0, 1.0, 1.0, 0.0, 1.0, 0.0, 1.0, 1.0, 1.0, 1.0, 1.0, 1.0, 1.0, 1.0, 1.0, 1.0, 1.0, 1.0, 1.0, 1.0, 1.0, 1.0, 1.0, 1.0, 1.0, 0.0, 1.0, 0.0, 1.0, 0.0, 1.0, 0.0, 1.0, 1.0, 1.0, 1.0, 1.0, 1.0, 1.0, 1.0, 1.0, 1.0, 1.0, 1.0, 1.0, 1.0, 1.0, 1.0, 1.0, 1.0, 1.0, 1.0, 1.0, 1.0, 1.0, 1.0, 1.0, 0.0, 1.0, 1.0, 1.0, 1.0, 1.0, 0.0, 1.0, 1.0, 1.0, 1.0, 1.0, 1.0, 1.0, 1.0, 1.0, 1.0, 1.0, 1.0, 1.0, 1.0, 1.0, 1.0, 1.0, 1.0, 1.0, 1.0, 1.0, 1.0, 1.0, 1.0, 1.0, 1.0, 1.0, 1.0, 1.0, 1.0, 1.0, 1.0, 1.0, 1.0, 1.0, 1.0, 1.0, 1.0, 1.0, 1.0, 1.0, 1.0, 1.0, 1.0, 1.0, 1.0, 1.0, 1.0, 1.0, 1.0, 1.0, 1.0, 1.0, 1.0, 1.0, 1.0, 1.0, 1.0, 1.0, 1.0, 1.0, 1.0, 1.0, 1.0, 1.0, 1.0, 1.0, 1.0, 1.0, 1.0, 1.0, 1.0, 1.0, 1.0, 1.0, 1.0, 1.0, 1.0, 1.0, 1.0, 1.0, 1.0, 1.0, 1.0, 1.0, 1.0, 1.0, 1.0, 1.0, 1.0, 1.0, 1.0, 1.0, 1.0, 1.0, 1.0, 0.0, 0.0, 0.0, 0.0, 0.0, 0.0, 0.0, 0.0, 0.0, 0.0, 0.0, 0.0, 0.0, 0.0, 0.0, 0.0, 0.0, 0.0, 0.0, 0.0, 0.0, 0.0, 0.0, 0.0, 0.0, 0.0, 0.0, 0.0, 0.0, 0.0, 0.0, 0.0, 0.0, 0.0, 0.0, 0.0, 0.0, 0.0, 0.0, 0.0, 1.0, 0.0, 1.0, 0.0, 1.0, 0.0, 1.0, 0.0, 0.0, 0.0, 0.0, 0.0, 0.0, 0.0, 0.0, 0.0, 0.0, 0.0, 0.0, 0.0, 0.0, 0.0, 0.0, 0.0, 1.0, 0.0, 1.0, 0.0, 1.0, 0.0, 1.0, 0.0, 1.0, 0.0, 1.0, 0.0, 1.0, 0.0, 1.0, 0.0, 0.0, 0.0, 0.0, 0.0, 0.0, 0.0, 0.0, 0.0, 1.0, 0.0, 1.0, 0.0, 1.0, 0.0, 1.0, 0.0, 0.0, 0.0, -0.01055, 0.0, -0.01055, 0.0, 0.0, 0.0, 0.0, 0.0, 0.0, 0.0, 0.0, 0.0, 0.0, 0.0, 0.0, 0.0, 1.0, 0.0, 1.0, 0.0, 0.0, 0.0, 0.0, 0.0, 0.0, 0.0, 0.0, 0.0, 0.0, 0.0, -0.01055, 0.0, -0.02009, 0.0, -0.02009, 0.0, -0.01055, 0.0, 0.0, 0.0, 0.0, 0.0, 0.0, 0.0, 0.0, 0.0, 1.0, 0.0, 1.0, 0.0, 1.0, 0.0, 1.0, 0.0, 0.0, 0.0, 0.0, 0.0, 0.0, 0.0, 0.0, 0.0, 1.0, 0.0, 1.0, 0.0, 1.0, 0.0, 1.0, 0.0, 1.0, 0.0, 1.0, 0.0, 1.0, 0.0, 1.0, 0.0, 0.0, 0.0, 0.0, 0.0, 0.0, 0.0, 0.0, 0.0, 0.0, 0.0, 0.0, 0.0, 0.0, 0.0, 0.0, 0.0, 0.0, 0.0, 0.0, 0.0, 0.0, 0.0, 0.0, 0.0, 0.0, 0.0, 0.0, 0.0, 0.0, 0.0, 0.0, 0.0, 1.0, 0.0, 1.0, 0.0, 1.0, 0.0, 1.0, 0.0, 0.0, 0.0, 0.0, 0.0, 0.0, 0.0, 0.0, 0.0, 0.0, 0.0, 0.0, 0.0, 0.0, 0.0, 0.0, 0.0, 0.0, 0.0, 0.0, 0.0, 0.0, 0.0, 0.0, 0.0, 1.0, 1.0, 1.0, 0.0, 1.0, 0.0, 1.0, 1.0, 1.0, 0.0, 1.0, 0.0, 1.0, 0.0, 1.0, 0.0, 1.0, 0.0, 1.0, 0.0, 1.0, 0.0, 1.0, 0.0, 0.0, 0.0, 0.0, 0.0, 0.0, 0.0, 0.0, 0.0, 0.0, 0.0, 0.0, 0.0, 0.0, 0.0, 0.0, 0.0, 1.0, 0.0, 1.0, 0.0, 1.0, 0.0, 1.0, 0.0, 1.0, 0.0, 1.0, 0.0, 1.0, 0.0, 1.0, 0.0, 0.0, 0.0, 0.0, 0.0, 0.0, 0.0, 0.0, 0.0, 1.0, 0.0, 1.0, 0.0, 1.0, 0.0, 1.0, 0.0, 1.0, 0.0, 1.0, 0.0, 1.0, 0.0, 1.0, 0.0, 0.0, 0.0, 0.0, 0.0, 0.0, 0.0, 0.0, 0.0, 0.0, 0.0, 0.0, 0.0, 0.0, 0.0, 0.0, 0.0, 0.0, 0.0, 0.0, 0.0, 0.0, 0.0, 0.0, 0.0, 0.0, 0.0, 0.0, 0.0, 0.0, 0.0, 0.0, 0.0, 1.0, 0.0, 1.0, 0.0, 1.0, 0.0, 1.0, 0.0, 1.0, 0.0, 1.0, 0.0, 1.0, 0.0, 1.0, 0.0, 1.0, 0.0, 1.0, 0.0, 1.0, 0.0, 1.0, 0.0, 1.0, 0.0, 1.0, 0.0, 1.0, 0.0, 1.0, 0.0, 1.0, 0.0, 1.0, 0.0, 1.0, 0.0, 1.0, 0.0, 1.0, 0.0, 1.0, 0.0, 1.0, 0.0, 1.0, 0.0, 1.0, 0.0, 1.0, 0.0, 1.0, 0.0, 1.0, 0.0, 1.0, 0.0, 1.0, 0.0, 1.0, 0.0, 1.0, 0.0, 1.0, 0.0, 1.0, 0.0, 1.0, 0.0, 1.0, 0.0, 1.0, 0.0, 1.0, 0.0, 1.0, 0.0, 1.0, 0.0, 1.0, 0.0, 1.0, 0.0, 1.0, 0.0, 1.0, 0.0, 1.0, 0.0, 1.0, 0.0, 1.0, 0.0, 1.0, 0.0, 1.0, 0.0, 1.0, 0.0, 1.0, 0.0, 1.0, 0.0, 1.0, 0.0, 1.0, 0.0, 1.0, 0.0, 1.0, 0.0, 1.0, 0.0, 1.0, 0.0, 1.0, 0.0, 1.0, 0.0, 1.0, 0.0, 1.0, 0.0, 1.0, 0.0, 1.0, 0.0, 1.0, 0.0, 1.0, 0.0, 1.0, 0.0, 1.0, 0.0])
me_plane.update()
me_plane_001 = bpy.data.meshes.new('Plane.001')
me_plane_001.from_pydata([(-1.677, 0.05888, 0.3281), (-1.177, 0.06, 0.3281), (-1.677, 0.04163, 0.2865), (-1.177, 0.04243, 0.2857), (-1.677, -6.958e-08, 0.2693), (-1.177, -2.438e-09, 0.2681), (-1.677, -0.04163, 0.2865), (-1.177, -0.04243, 0.2857), (-1.677, -0.05888, 0.3281), (-1.177, -0.06, 0.3281), (-1.677, -0.04163, 0.3698), (-1.177, -0.04243, 0.3706), (-1.677, -8.57e-08, 0.387), (-1.177, -1.856e-08, 0.3881), (-1.677, 0.04163, 0.3698), (-1.177, 0.04243, 0.3706), (-2.418, 0.05439, 0.3336), (-1.684, 0.1012, 0.3336), (-2.418, 0.0471, 0.3064), (-1.684, 0.08765, 0.283), (-2.418, 0.02719, 0.2865), (-1.684, 0.0506, 0.246), (-2.418, -1e-07, 0.2792), (-1.684, 1.81e-08, 0.2324), (-2.418, -0.02719, 0.2865), (-1.684, -0.0506, 0.246), (-2.418, -0.0471, 0.3064), (-1.684, -0.08765, 0.283), (-2.418, -0.05439, 0.3336), (-1.684, -0.1012, 0.3336), (-2.418, -0.0471, 0.3608), (-1.684, -0.08765, 0.3842), (-2.418, -0.02719, 0.3807), (-1.684, -0.0506, 0.4213), (-2.418, -8.024e-08, 0.388), (-1.684, -9.1e-09, 0.4348), (-2.418, 0.02719, 0.3807), (-1.684, 0.0506, 0.4213), (-2.418, 0.0471, 0.3608), (-1.684, 0.08765, 0.3842), (-0.2583, 0.06629, -0.4747), (-0.2583, 0.08, 0.0153), (-0.2252, 0.05741, -0.4747), (-0.2183, 0.06928, 0.0153), (-0.2009, 0.03314, -0.4747), (-0.189, 0.04, 0.0153), (-0.192, 3.079e-08, -0.4747), (-0.1783, 3.086e-08, 0.0153), (-0.2009, -0.03314, -0.4747), (-0.189, -0.04, 0.0153), (-0.2252, -0.05741, -0.4747), (-0.2183, -0.06928, 0.0153), (-0.2583, -0.06629, -0.4747), (-0.2583, -0.08, 0.0153), (-0.2915, -0.05741, -0.4747), (-0.2983, -0.06928, 0.0153), (-0.3157, -0.03314, -0.4747), (-0.3276, -0.04, 0.0153), (-0.3246, 3.079e-08, -0.4747), (-0.3383, 3.086e-08, 0.0153), (-0.3157, 0.03314, -0.4747), (-0.3276, 0.04, 0.0153), (-0.2915, 0.05741, -0.4747), (-0.2983, 0.06928, 0.0153), (0.05907, 0.1008, 0.7712), (0.8051, 0.1218, 0.7712), (0.08691, 0.08727, 0.7292), (0.8051, 0.1055, 0.7103), (0.1073, 0.05038, 0.6984), (0.8051, 0.0609, 0.6657), (0.1148, -1.391e-07, 0.6872), (0.8051, -3.703e-08, 0.6494), (0.1073, -0.05038, 0.6984), (0.8051, -0.0609, 0.6657), (0.08691, -0.08727, 0.7292), (0.8051, -0.1055, 0.7103), (0.05907, -0.1008, 0.7712), (0.8051, -0.1218, 0.7712), (0.03123, -0.08727, 0.8131), (0.8051, -0.1055, 0.832), (0.01085, -0.05038, 0.8439), (0.8051, -0.0609, 0.8766), (0.003389, -1.639e-07, 0.8551), (0.8051, -6.976e-08, 0.8929), (0.01085, 0.05038, 0.8439), (0.8051, 0.0609, 0.8766), (0.03123, 0.08727, 0.8131), (0.8051, 0.1055, 0.832), (-1.792, 0.1012, 0.3336), (-1.792, 0.08765, 0.283), (-1.792, 0.0506, 0.246), (-1.792, 3.65e-09, 0.2324), (-1.792, -0.0506, 0.246), (-1.792, -0.08765, 0.283), (-1.792, -0.1012, 0.3336), (-1.792, -0.08765, 0.3842), (-1.792, -0.0506, 0.4213), (-1.792, -2.355e-08, 0.4348), (-1.792, 0.0506, 0.4213), (-1.792, 0.08765, 0.3842), (-1.674, 0.106, 0.2724), (-1.674, 0.1224, 0.3336), (-1.791, 0.1224, 0.3336), (-1.674, 0.06118, 0.2276), (-1.674, 2.267e-08, 0.2113), (-1.674, -0.06118, 0.2276), (-1.674, -0.106, 0.2724), (-1.674, -0.1224, 0.3336), (-1.674, -0.106, 0.3948), (-1.674, -0.06118, 0.4396), (-1.674, -1.021e-08, 0.456), (-1.674, 0.06118, 0.4396), (-1.674, 0.106, 0.3948), (-1.791, 0.106, 0.2724), (-1.791, 0.06118, 0.2276), (-1.791, 6.881e-09, 0.2113), (-1.791, -0.06118, 0.2276), (-1.791, -0.106, 0.2724), (-1.791, -0.1224, 0.3336), (-1.791, -0.106, 0.3948), (-1.791, -0.06118, 0.4396), (-1.791, -2.6e-08, 0.456), (-1.791, 0.06118, 0.4396), (-1.791, 0.106, 0.3948), (-2.418, 0.1012, 0.3336), (-2.418, 0.08765, 0.283), (-2.418, 0.0506, 0.246), (-2.418, -8.049e-08, 0.2324), (-2.418, -0.05061, 0.246), (-2.418, -0.08765, 0.283), (-2.418, -0.1012, 0.3336), (-2.418, -0.08765, 0.3842), (-2.418, -0.05061, 0.4213), (-2.418, -1.077e-07, 0.4348), (-2.418, 0.0506, 0.4213), (-2.418, 0.08765, 0.3842), (-1.947, 0.05439, 0.3336), (-1.947, 0.0471, 0.3064), (-1.947, 0.02719, 0.2865), (-1.947, 9.746e-08, 0.2792), (-1.947, -0.02719, 0.2865), (-1.947, -0.0471, 0.3064), (-1.947, -0.05439, 0.3336), (-1.947, -0.0471, 0.3608), (-1.947, -0.02719, 0.3807), (-1.947, 1.172e-07, 0.388), (-1.947, 0.02719, 0.3807), (-1.947, 0.0471, 0.3608), (0.09565, 0.1147, 0.716), (0.1224, 0.0662, 0.6756), (0.1322, -1.391e-07, 0.6608), (0.1224, -0.0662, 0.6756), (0.05907, 0.1324, 0.7712), (0.09565, -0.1147, 0.716), (0.05907, -0.1324, 0.7712), (0.02249, -0.1147, 0.8263), (-0.004288, -0.0662, 0.8667), (-0.01409, -1.687e-07, 0.8815), (-0.004288, 0.0662, 0.8667), (0.02249, 0.1147, 0.8263), (0.155, 0.08727, 0.7292), (0.1754, 0.05038, 0.6984), (0.1829, -1.391e-07, 0.6872), (0.1754, -0.05038, 0.6984), (0.1272, 0.1008, 0.7712), (0.155, -0.08727, 0.7292), (0.1272, -0.1008, 0.7712), (0.09937, -0.08727, 0.8131), (0.07899, -0.05038, 0.8439), (0.07153, -1.639e-07, 0.8551), (0.07899, 0.05038, 0.8439), (0.09937, 0.08727, 0.8131), (-0.2583, 0.08, -0.2807), (-0.2183, 0.06928, -0.2807), (-0.189, 0.04, -0.2807), (-0.1783, 3.086e-08, -0.2807), (-0.189, -0.04, -0.2807), (-0.2183, -0.06928, -0.2807), (-0.2583, -0.08, -0.2807), (-0.2983, -0.06928, -0.2807), (-0.3276, -0.04, -0.2807), (-0.3383, 3.086e-08, -0.2807), (-0.3276, 0.04, -0.2807), (-0.2983, 0.06928, -0.2807), (-0.2142, 0.07634, -0.4121), (-0.182, 0.04408, -0.4121), (-0.1702, 3.103e-08, -0.4121), (-0.182, -0.04408, -0.4121), (-0.2142, -0.07634, -0.4121), (-0.2583, -0.08815, -0.4121), (-0.3024, -0.07634, -0.4121), (-0.3347, -0.04408, -0.4121), (-0.3465, 3.103e-08, -0.4121), (-0.3347, 0.04408, -0.4121), (-0.3024, 0.07634, -0.4121), (-0.2583, 0.08815, -0.4121), (-0.2583, 0.0625, -0.06867), (-0.2271, 0.05413, -0.06867), (-0.2042, 0.03125, -0.06867), (-0.1958, 3.077e-08, -0.06867), (-0.2042, -0.03125, -0.06867), (-0.2271, -0.05413, -0.06867), (-0.2583, -0.0625, -0.06867), (-0.2896, -0.05413, -0.06867), (-0.3124, -0.03125, -0.06867), (-0.3208, 3.077e-08, -0.06867), (-0.3124, 0.03125, -0.06867), (-0.2896, 0.05413, -0.06867), (-0.2081, 0.04243, 0.2857), (-0.2081, 0.06, 0.3281), (-0.2081, -2.438e-09, 0.2681), (-0.2081, -0.04243, 0.2857), (-0.2081, -0.06, 0.3281), (-0.2081, -0.04243, 0.3706), (-0.2081, -1.856e-08, 0.3881), (-0.2081, 0.04243, 0.3706)], [], [(0, 1, 3, 2), (2, 3, 5, 4), (4, 5, 7, 6), (6, 7, 9, 8), (8, 9, 11, 10), (10, 11, 13, 12), (5, 3, 208, 210), (12, 13, 15, 14), (14, 15, 1, 0), (0, 2, 4, 6, 8, 10, 12, 14), (97, 96, 120, 121), (19, 21, 103, 100), (90, 89, 113, 114), (98, 97, 121, 122), (33, 35, 110, 109), (91, 90, 114, 115), (23, 25, 105, 104), (99, 98, 122, 123), (92, 91, 115, 116), (37, 39, 112, 111), (19, 17, 39, 37, 35, 33, 31, 29, 27, 25, 23, 21), (27, 29, 107, 106), (88, 99, 123, 102), (18, 20, 138, 137), (196, 41, 43, 197), (197, 43, 45, 198), (149, 69, 71, 150), (198, 45, 47, 199), (199, 47, 49, 200), (153, 75, 77, 154), (200, 49, 51, 201), (148, 67, 69, 149), (201, 51, 53, 202), (202, 53, 55, 203), (151, 73, 75, 153), (203, 55, 57, 204), (152, 65, 67, 148), (204, 57, 59, 205), (205, 59, 61, 206), (43, 41, 63, 61, 59, 57, 55, 53, 51, 49, 47, 45), (206, 61, 63, 207), (154, 77, 79, 155), (150, 71, 73, 151), (207, 63, 41, 196), (40, 42, 44, 46, 48, 50, 52, 54, 56, 58, 60, 62), (155, 79, 81, 156), (156, 81, 83, 157), (157, 83, 85, 158), (73, 71, 69, 67, 65, 87, 85, 83, 81, 79, 77, 75), (158, 85, 87, 159), (159, 87, 65, 152), (84, 86, 171, 170), (135, 99, 88, 124), (134, 98, 99, 135), (133, 97, 98, 134), (132, 96, 97, 133), (131, 95, 96, 132), (130, 94, 95, 131), (129, 93, 94, 130), (128, 92, 93, 129), (127, 91, 92, 128), (126, 90, 91, 127), (125, 89, 90, 126), (124, 88, 89, 125), (102, 101, 100, 113), (113, 100, 103, 114), (114, 103, 104, 115), (115, 104, 105, 116), (116, 105, 106, 117), (117, 106, 107, 118), (118, 107, 108, 119), (119, 108, 109, 120), (120, 109, 110, 121), (121, 110, 111, 122), (122, 111, 112, 123), (123, 112, 101, 102), (29, 31, 108, 107), (39, 17, 101, 112), (89, 88, 102, 113), (96, 95, 119, 120), (25, 27, 106, 105), (35, 37, 111, 110), (95, 94, 118, 119), (21, 23, 104, 103), (94, 93, 117, 118), (31, 33, 109, 108), (17, 19, 100, 101), (93, 92, 116, 117), (18, 16, 124, 125), (20, 18, 125, 126), (22, 20, 126, 127), (24, 22, 127, 128), (26, 24, 128, 129), (28, 26, 129, 130), (30, 28, 130, 131), (32, 30, 131, 132), (34, 32, 132, 133), (36, 34, 133, 134), (38, 36, 134, 135), (16, 38, 135, 124), (136, 137, 138, 139, 140, 141, 142, 143, 144, 145, 146, 147), (32, 34, 145, 144), (26, 28, 142, 141), (20, 22, 139, 138), (34, 36, 146, 145), (28, 30, 143, 142), (22, 24, 140, 139), (36, 38, 147, 146), (16, 18, 137, 136), (30, 32, 144, 143), (24, 26, 141, 140), (38, 16, 136, 147), (68, 66, 148, 149), (72, 70, 150, 151), (70, 68, 149, 150), (66, 64, 152, 148), (74, 72, 151, 153), (76, 74, 153, 154), (78, 76, 154, 155), (80, 78, 155, 156), (82, 80, 156, 157), (84, 82, 157, 158), (86, 84, 158, 159), (64, 86, 159, 152), (167, 168, 169, 170, 171, 164, 160, 161, 162, 163, 165, 166), (66, 68, 161, 160), (78, 80, 168, 167), (72, 74, 165, 163), (86, 64, 164, 171), (70, 72, 163, 162), (80, 82, 169, 168), (74, 76, 166, 165), (68, 70, 162, 161), (82, 84, 170, 169), (76, 78, 167, 166), (64, 66, 160, 164), (194, 183, 172, 195), (193, 182, 183, 194), (192, 181, 182, 193), (191, 180, 181, 192), (190, 179, 180, 191), (189, 178, 179, 190), (188, 177, 178, 189), (187, 176, 177, 188), (186, 175, 176, 187), (185, 174, 175, 186), (184, 173, 174, 185), (195, 172, 173, 184), (40, 195, 184, 42), (42, 184, 185, 44), (44, 185, 186, 46), (46, 186, 187, 48), (48, 187, 188, 50), (50, 188, 189, 52), (52, 189, 190, 54), (54, 190, 191, 56), (56, 191, 192, 58), (58, 192, 193, 60), (60, 193, 194, 62), (62, 194, 195, 40), (183, 207, 196, 172), (182, 206, 207, 183), (181, 205, 206, 182), (180, 204, 205, 181), (179, 203, 204, 180), (178, 202, 203, 179), (177, 201, 202, 178), (176, 200, 201, 177), (175, 199, 200, 176), (174, 198, 199, 175), (173, 197, 198, 174), (172, 196, 197, 173), (208, 209, 215, 214, 213, 212, 211, 210), (11, 9, 212, 213), (1, 15, 215, 209), (3, 1, 209, 208), (7, 5, 210, 211), (13, 11, 213, 214), (9, 7, 211, 212), (15, 13, 214, 215)])
me_plane_001.polygons.foreach_set('use_smooth', [True] * 180)
_k = {(0, 2): 1.0, (1, 3): 1.0, (2, 4): 1.0, (3, 5): 1.0, (4, 6): 1.0, (5, 7): 1.0, (6, 8): 1.0, (7, 9): 1.0, (8, 10): 1.0, (9, 11): 1.0, (10, 12): 1.0, (11, 13): 1.0, (12, 14): 1.0, (13, 15): 1.0, (0, 14): 1.0, (1, 15): 1.0, (124, 125): 1.0, (125, 126): 1.0, (126, 127): 1.0, (127, 128): 1.0, (128, 129): 1.0, (129, 130): 1.0, (130, 131): 1.0, (131, 132): 1.0, (132, 133): 1.0, (133, 134): 1.0, (134, 135): 1.0, (124, 135): 1.0, (40, 42): 1.0, (67, 69): 1.0, (41, 43): 1.0, (71, 73): 1.0, (42, 44): 1.0, (148, 149): 1.0, (43, 45): 1.0, (44, 46): 1.0, (45, 47): 1.0, (150, 151): 1.0, (46, 48): 1.0, (47, 49): 1.0, (48, 50): 1.0, (49, 51): 1.0, (50, 52): 1.0, (65, 67): 1.0, (51, 53): 1.0, (69, 71): 1.0, (52, 54): 1.0, (53, 55): 1.0, (54, 56): 1.0, (55, 57): 1.0, (149, 150): 1.0, (56, 58): 1.0, (148, 152): 1.0, (57, 59): 1.0, (58, 60): 1.0, (59, 61): 1.0, (60, 62): 1.0, (61, 63): 1.0, (40, 62): 1.0, (41, 63): 1.0, (151, 153): 1.0, (73, 75): 1.0, (153, 154): 1.0, (75, 77): 1.0, (154, 155): 1.0, (77, 79): 1.0, (155, 156): 1.0, (79, 81): 1.0, (156, 157): 1.0, (81, 83): 1.0, (157, 158): 1.0, (83, 85): 1.0, (158, 159): 1.0, (85, 87): 1.0, (152, 159): 1.0, (65, 87): 1.0, (88, 99): 1.0, (98, 99): 1.0, (97, 98): 1.0, (96, 97): 1.0, (95, 96): 1.0, (94, 95): 1.0, (93, 94): 1.0, (92, 93): 1.0, (91, 92): 1.0, (90, 91): 1.0, (89, 90): 1.0, (88, 89): 1.0, (100, 101): 1.0, (100, 103): 1.0, (103, 104): 1.0, (104, 105): 1.0, (105, 106): 1.0, (106, 107): 1.0, (107, 108): 1.0, (108, 109): 1.0, (109, 110): 1.0, (110, 111): 1.0, (111, 112): 1.0, (101, 112): 1.0, (102, 123): 1.0, (122, 123): 1.0, (121, 122): 1.0, (120, 121): 1.0, (119, 120): 1.0, (118, 119): 1.0, (117, 118): 1.0, (116, 117): 1.0, (115, 116): 1.0, (114, 115): 1.0, (113, 114): 1.0, (102, 113): 1.0, (16, 18): 1.0, (18, 20): 1.0, (20, 22): 1.0, (22, 24): 1.0, (24, 26): 1.0, (26, 28): 1.0, (28, 30): 1.0, (30, 32): 1.0, (32, 34): 1.0, (34, 36): 1.0, (36, 38): 1.0, (16, 38): 1.0, (66, 68): 1.0, (70, 72): 1.0, (68, 70): 1.0, (64, 66): 1.0, (72, 74): 1.0, (74, 76): 1.0, (76, 78): 1.0, (78, 80): 1.0, (80, 82): 1.0, (82, 84): 1.0, (84, 86): 1.0, (64, 86): 1.0, (160, 161): 1.0, (162, 163): 1.0, (161, 162): 1.0, (160, 164): 1.0, (163, 165): 1.0, (165, 166): 1.0, (166, 167): 1.0, (167, 168): 1.0, (168, 169): 1.0, (169, 170): 1.0, (170, 171): 1.0, (164, 171): 1.0, (208, 209): 1.0, (208, 210): 1.0, (210, 211): 1.0, (211, 212): 1.0, (212, 213): 1.0, (213, 214): 1.0, (214, 215): 1.0, (209, 215): 1.0}
me_plane_001.attributes.new('crease_edge', 'FLOAT', 'EDGE').data.foreach_set('value', [_k.get((min(e.vertices), max(e.vertices)), 0.0) for e in me_plane_001.edges])
_uv = me_plane_001.uv_layers.new(name='UVMap')
_uv.uv.foreach_set('vector', [0.9988, 0.5, 1.0, 1.0, 0.875, 1.0, 0.875, 0.5, 0.875, 0.5, 0.875, 1.0, 0.75, 1.0, 0.75, 0.5, 0.75, 0.5, 0.75, 1.0, 0.625, 1.0, 0.625, 0.5, 0.625, 0.5, 0.625, 1.0, 0.5, 1.0, 0.5, 0.5, 0.5, 0.5, 0.5, 1.0, 0.375, 1.0, 0.375, 0.5, 0.375, 0.5, 0.375, 1.0, 0.25, 1.0, 0.25, 0.5, 0.75, 1.0, 0.875, 1.0, 0.875, 1.0, 0.75, 1.0, 0.25, 0.5, 0.25, 1.0, 0.125, 1.0, 0.125, 0.5, 0.125, 0.5, 0.125, 1.0, 0.0, 1.0, 0.001169, 0.5, 0.75, 0.4855, 0.9165, 0.4165, 0.9855, 0.25, 0.9165, 0.08347, 0.75, 0.01449, 0.5835, 0.08347, 0.5145, 0.25, 0.5835, 0.4165, 0.25, 0.9267, 0.3333, 0.9267, 0.3333, 0.9337, 0.25, 0.9338, 0.37, 0.4578, 0.4578, 0.37, 0.4578, 0.37, 0.37, 0.4578, 0.8333, 0.9267, 0.9167, 0.9267, 0.9167, 0.9337, 0.8333, 0.9338, 0.1667, 0.9267, 0.25, 0.9267, 0.25, 0.9338, 0.1667, 0.9337, 0.04215, 0.13, 0.01, 0.25, 0.01, 0.25, 0.04215, 0.13, 0.75, 0.9267, 0.8333, 0.9267, 0.8333, 0.9338, 0.75, 0.9338, 0.49, 0.25, 0.4578, 0.13, 0.4578, 0.13, 0.49, 0.25, 0.08333, 0.9267, 0.1667, 0.9267, 0.1667, 0.9337, 0.08333, 0.9338, 0.6667, 0.9267, 0.75, 0.9267, 0.75, 0.9338, 0.6667, 0.9338, 0.04215, 0.37, 0.13, 0.4578, 0.13, 0.4578, 0.04215, 0.37, 0.37, 0.4578, 0.25, 0.49, 0.13, 0.4578, 0.04215, 0.37, 0.01, 0.25, 0.04215, 0.13, 0.13, 0.04215, 0.25, 0.01, 0.37, 0.04215, 0.4578, 0.13, 0.49, 0.25, 0.4578, 0.37, 0.37, 0.04215, 0.25, 0.01, 0.25, 0.01, 0.37, 0.04215, 7.451e-08, 0.9267, 0.08333, 0.9267, 0.08333, 0.9338, 7.451e-08, 0.9338, 0.8145, 0.3617, 0.8617, 0.3145, 0.8617, 0.3145, 0.8145, 0.3617, 1.0, 0.9143, 1.0, 1.0, 0.9167, 1.0, 0.9167, 0.9143, 0.9167, 0.9143, 0.9167, 1.0, 0.8333, 1.0, 0.8333, 0.9143, 1.0, 0.5, 1.0, 1.0, 0.9167, 1.0, 0.9167, 0.5, 0.8333, 0.9143, 0.8333, 1.0, 0.75, 1.0, 0.75, 0.9143, 0.75, 0.9143, 0.75, 1.0, 0.6667, 1.0, 0.6667, 0.9143, 0.9167, 0.5, 0.9167, 1.0, 0.8333, 1.0, 0.8333, 0.5, 0.6667, 0.9143, 0.6667, 1.0, 0.5833, 1.0, 0.5833, 0.9143, 0.8333, 0.5, 0.8333, 1.0, 0.75, 1.0, 0.75, 0.5, 0.5833, 0.9143, 0.5833, 1.0, 0.5, 1.0, 0.5, 0.9143, 0.5, 0.9143, 0.5, 1.0, 0.4167, 1.0, 0.4167, 0.9143, 0.75, 0.5, 0.75, 1.0, 0.6667, 1.0, 0.6667, 0.5, 0.4167, 0.9143, 0.4167, 1.0, 0.3333, 1.0, 0.3333, 0.9143, 0.6667, 0.5, 0.6667, 1.0, 0.5833, 1.0, 0.5833, 0.5, 0.3333, 0.9143, 0.3333, 1.0, 0.25, 1.0, 0.25, 0.9143, 0.25, 0.9143, 0.25, 1.0, 0.1667, 1.0, 0.1667, 0.9143, 0.37, 0.4578, 0.25, 0.49, 0.13, 0.4578, 0.04215, 0.37, 0.01, 0.25, 0.04215, 0.13, 0.13, 0.04215, 0.25, 0.01, 0.37, 0.04215, 0.4578, 0.13, 0.49, 0.25, 0.4578, 0.37, 0.1667, 0.9143, 0.1667, 1.0, 0.08333, 1.0, 0.08333, 0.9143, 0.5833, 0.5, 0.5833, 1.0, 0.5, 1.0, 0.5, 0.5, 0.5, 0.5, 0.5, 1.0, 0.4167, 1.0, 0.4167, 0.5, 0.08333, 0.9143, 0.08333, 1.0, 7.451e-08, 1.0, 7.451e-08, 0.9143, 0.75, 0.49, 0.87, 0.4578, 0.9578, 0.37, 0.99, 0.25, 0.9578, 0.13, 0.87, 0.04215, 0.75, 0.01, 0.63, 0.04215, 0.5422, 0.13, 0.51, 0.25, 0.5422, 0.37, 0.63, 0.4578, 0.4167, 0.5, 0.4167, 1.0, 0.3333, 1.0, 0.3333, 0.5, 0.3333, 0.5, 0.3333, 1.0, 0.25, 1.0, 0.25, 0.5, 0.25, 0.5, 0.25, 1.0, 0.1667, 1.0, 0.1667, 0.5, 0.4578, 0.13, 0.49, 0.25, 0.4578, 0.37, 0.37, 0.4578, 0.25, 0.49, 0.13, 0.4578, 0.04215, 0.37, 0.01, 0.25, 0.04215, 0.13, 0.13, 0.04215, 0.25, 0.01, 0.37, 0.04215, 0.1667, 0.5, 0.1667, 1.0, 0.08333, 1.0, 0.08333, 0.5, 0.08333, 0.5, 0.08333, 1.0, 7.451e-08, 1.0, 7.451e-08, 0.5, 0.5918, 0.3413, 0.6587, 0.4082, 0.6587, 0.4082, 0.5918, 0.3413, 0.08333, 0.5, 0.08333, 0.9267, 7.451e-08, 0.9267, 7.451e-08, 0.5, 0.1667, 0.5, 0.1667, 0.9267, 0.08333, 0.9267, 0.08333, 0.5, 0.25, 0.5, 0.25, 0.9267, 0.1667, 0.9267, 0.1667, 0.5, 0.3333, 0.5, 0.3333, 0.9267, 0.25, 0.9267, 0.25, 0.5, 0.4167, 0.5, 0.4167, 0.9267, 0.3333, 0.9267, 0.3333, 0.5, 0.5, 0.5, 0.5, 0.9267, 0.4167, 0.9267, 0.4167, 0.5, 0.5833, 0.5, 0.5833, 0.9267, 0.5, 0.9267, 0.5, 0.5, 0.6667, 0.5, 0.6667, 0.9267, 0.5833, 0.9267, 0.5833, 0.5, 0.75, 0.5, 0.75, 0.9267, 0.6667, 0.9267, 0.6667, 0.5, 0.8333, 0.5, 0.8333, 0.9267, 0.75, 0.9267, 0.75, 0.5, 0.9167, 0.5, 0.9167, 0.9267, 0.8333, 0.9267, 0.8333, 0.5, 1.0, 0.5, 1.0, 0.9267, 0.9167, 0.9267, 0.9167, 0.5, 1.0, 0.9338, 1.0, 1.0, 0.9167, 1.0, 0.9167, 0.9337, 0.9167, 0.9337, 0.9167, 1.0, 0.8333, 1.0, 0.8333, 0.9338, 0.8333, 0.9338, 0.8333, 1.0, 0.75, 1.0, 0.75, 0.9338, 0.75, 0.9338, 0.75, 1.0, 0.6667, 1.0, 0.6667, 0.9338, 0.6667, 0.9338, 0.6667, 1.0, 0.5833, 1.0, 0.5833, 0.9338, 0.5833, 0.9338, 0.5833, 1.0, 0.5, 1.0, 0.5, 0.9338, 0.5, 0.9338, 0.5, 1.0, 0.4167, 1.0, 0.4167, 0.9337, 0.4167, 0.9337, 0.4167, 1.0, 0.3333, 1.0, 0.3333, 0.9337, 0.3333, 0.9337, 0.3333, 1.0, 0.25, 1.0, 0.25, 0.9338, 0.25, 0.9338, 0.25, 1.0, 0.1667, 1.0, 0.1667, 0.9337, 0.1667, 0.9337, 0.1667, 1.0, 0.08333, 1.0, 0.08333, 0.9338, 0.08333, 0.9338, 0.08333, 1.0, 7.451e-08, 1.0, 7.451e-08, 0.9338, 0.25, 0.01, 0.13, 0.04215, 0.13, 0.04215, 0.25, 0.01, 0.13, 0.4578, 0.25, 0.49, 0.25, 0.49, 0.13, 0.4578, 0.9167, 0.9267, 1.0, 0.9267, 1.0, 0.9338, 0.9167, 0.9337, 0.3333, 0.9267, 0.4167, 0.9267, 0.4167, 0.9337, 0.3333, 0.9337, 0.4578, 0.13, 0.37, 0.04215, 0.37, 0.04215, 0.4578, 0.13, 0.01, 0.25, 0.04215, 0.37, 0.04215, 0.37, 0.01, 0.25, 0.4167, 0.9267, 0.5, 0.9267, 0.5, 0.9338, 0.4167, 0.9337, 0.4578, 0.37, 0.49, 0.25, 0.49, 0.25, 0.4578, 0.37, 0.5, 0.9267, 0.5833, 0.9267, 0.5833, 0.9338, 0.5, 0.9338, 0.13, 0.04215, 0.04215, 0.13, 0.04215, 0.13, 0.13, 0.04215, 0.25, 0.49, 0.37, 0.4578, 0.37, 0.4578, 0.25, 0.49, 0.5833, 0.9267, 0.6667, 0.9267, 0.6667, 0.9338, 0.5833, 0.9338, 0.8145, 0.3617, 0.75, 0.379, 0.75, 0.49, 0.87, 0.4578, 0.8617, 0.3145, 0.8145, 0.3617, 0.87, 0.4578, 0.9578, 0.37, 0.879, 0.25, 0.8617, 0.3145, 0.9578, 0.37, 0.99, 0.25, 0.8617, 0.1855, 0.879, 0.25, 0.99, 0.25, 0.9578, 0.13, 0.8145, 0.1383, 0.8617, 0.1855, 0.9578, 0.13, 0.87, 0.04215, 0.75, 0.121, 0.8145, 0.1383, 0.87, 0.04215, 0.75, 0.01, 0.6855, 0.1383, 0.75, 0.121, 0.75, 0.01, 0.63, 0.04215, 0.6383, 0.1855, 0.6855, 0.1383, 0.63, 0.04215, 0.5422, 0.13, 0.621, 0.25, 0.6383, 0.1855, 0.5422, 0.13, 0.51, 0.25, 0.6383, 0.3145, 0.621, 0.25, 0.51, 0.25, 0.5422, 0.37, 0.6855, 0.3617, 0.6383, 0.3145, 0.5422, 0.37, 0.63, 0.4578, 0.75, 0.379, 0.6855, 0.3617, 0.63, 0.4578, 0.75, 0.49, 0.75, 0.379, 0.8145, 0.3617, 0.8617, 0.3145, 0.879, 0.25, 0.8617, 0.1855, 0.8145, 0.1383, 0.75, 0.121, 0.6855, 0.1383, 0.6383, 0.1855, 0.621, 0.25, 0.6383, 0.3145, 0.6855, 0.3617, 0.6383, 0.1855, 0.621, 0.25, 0.621, 0.25, 0.6383, 0.1855, 0.8145, 0.1383, 0.75, 0.121, 0.75, 0.121, 0.8145, 0.1383, 0.8617, 0.3145, 0.879, 0.25, 0.879, 0.25, 0.8617, 0.3145, 0.621, 0.25, 0.6383, 0.3145, 0.6383, 0.3145, 0.621, 0.25, 0.75, 0.121, 0.6855, 0.1383, 0.6855, 0.1383, 0.75, 0.121, 0.879, 0.25, 0.8617, 0.1855, 0.8617, 0.1855, 0.879, 0.25, 0.6383, 0.3145, 0.6855, 0.3617, 0.6855, 0.3617, 0.6383, 0.3145, 0.75, 0.379, 0.8145, 0.3617, 0.8145, 0.3617, 0.75, 0.379, 0.6855, 0.1383, 0.6383, 0.1855, 0.6383, 0.1855, 0.6855, 0.1383, 0.8617, 0.1855, 0.8145, 0.1383, 0.8145, 0.1383, 0.8617, 0.1855, 0.6855, 0.3617, 0.75, 0.379, 0.75, 0.379, 0.6855, 0.3617, 0.9082, 0.3413, 0.8413, 0.4082, 0.87, 0.4578, 0.9578, 0.37, 0.9082, 0.1587, 0.9327, 0.25, 0.99, 0.25, 0.9578, 0.13, 0.9327, 0.25, 0.9082, 0.3413, 0.9578, 0.37, 0.99, 0.25, 0.8413, 0.4082, 0.75, 0.4327, 0.75, 0.49, 0.87, 0.4578, 0.8413, 0.09181, 0.9082, 0.1587, 0.9578, 0.13, 0.87, 0.04215, 0.75, 0.06734, 0.8413, 0.09181, 0.87, 0.04215, 0.75, 0.01, 0.6587, 0.09181, 0.75, 0.06734, 0.75, 0.01, 0.63, 0.04215, 0.5918, 0.1587, 0.6587, 0.09181, 0.63, 0.04215, 0.5422, 0.13, 0.5673, 0.25, 0.5918, 0.1587, 0.5422, 0.13, 0.51, 0.25, 0.5918, 0.3413, 0.5673, 0.25, 0.51, 0.25, 0.5422, 0.37, 0.6587, 0.4082, 0.5918, 0.3413, 0.5422, 0.37, 0.63, 0.4578, 0.75, 0.4327, 0.6587, 0.4082, 0.63, 0.4578, 0.75, 0.49, 0.6587, 0.09181, 0.5918, 0.1587, 0.5673, 0.25, 0.5918, 0.3413, 0.6587, 0.4082, 0.75, 0.4327, 0.8413, 0.4082, 0.9082, 0.3413, 0.9327, 0.25, 0.9082, 0.1587, 0.8413, 0.09181, 0.75, 0.06734, 0.8413, 0.4082, 0.9082, 0.3413, 0.9082, 0.3413, 0.8413, 0.4082, 0.6587, 0.09181, 0.5918, 0.1587, 0.5918, 0.1587, 0.6587, 0.09181, 0.9082, 0.1587, 0.8413, 0.09181, 0.8413, 0.09181, 0.9082, 0.1587, 0.6587, 0.4082, 0.75, 0.4327, 0.75, 0.4327, 0.6587, 0.4082, 0.9327, 0.25, 0.9082, 0.1587, 0.9082, 0.1587, 0.9327, 0.25, 0.5918, 0.1587, 0.5673, 0.25, 0.5673, 0.25, 0.5918, 0.1587, 0.8413, 0.09181, 0.75, 0.06734, 0.75, 0.06734, 0.8413, 0.09181, 0.9082, 0.3413, 0.9327, 0.25, 0.9327, 0.25, 0.9082, 0.3413, 0.5673, 0.25, 0.5918, 0.3413, 0.5918, 0.3413, 0.5673, 0.25, 0.75, 0.06734, 0.6587, 0.09181, 0.6587, 0.09181, 0.75, 0.06734, 0.75, 0.4327, 0.8413, 0.4082, 0.8413, 0.4082, 0.75, 0.4327, 0.08333, 0.5639, 0.08333, 0.698, 7.451e-08, 0.698, 7.451e-08, 0.5639, 0.1667, 0.5639, 0.1667, 0.698, 0.08333, 0.698, 0.08333, 0.5639, 0.25, 0.5639, 0.25, 0.698, 0.1667, 0.698, 0.1667, 0.5639, 0.3333, 0.5639, 0.3333, 0.698, 0.25, 0.698, 0.25, 0.5639, 0.4167, 0.5639, 0.4167, 0.698, 0.3333, 0.698, 0.3333, 0.5639, 0.5, 0.5639, 0.5, 0.698, 0.4167, 0.698, 0.4167, 0.5639, 0.5833, 0.5639, 0.5833, 0.698, 0.5, 0.698, 0.5, 0.5639, 0.6667, 0.5639, 0.6667, 0.698, 0.5833, 0.698, 0.5833, 0.5639, 0.75, 0.5639, 0.75, 0.698, 0.6667, 0.698, 0.6667, 0.5639, 0.8333, 0.5639, 0.8333, 0.698, 0.75, 0.698, 0.75, 0.5639, 0.9167, 0.5639, 0.9167, 0.698, 0.8333, 0.698, 0.8333, 0.5639, 1.0, 0.5639, 1.0, 0.698, 0.9167, 0.698, 0.9167, 0.5639, 1.0, 0.5, 1.0, 0.5639, 0.9167, 0.5639, 0.9167, 0.5, 0.9167, 0.5, 0.9167, 0.5639, 0.8333, 0.5639, 0.8333, 0.5, 0.8333, 0.5, 0.8333, 0.5639, 0.75, 0.5639, 0.75, 0.5, 0.75, 0.5, 0.75, 0.5639, 0.6667, 0.5639, 0.6667, 0.5, 0.6667, 0.5, 0.6667, 0.5639, 0.5833, 0.5639, 0.5833, 0.5, 0.5833, 0.5, 0.5833, 0.5639, 0.5, 0.5639, 0.5, 0.5, 0.5, 0.5, 0.5, 0.5639, 0.4167, 0.5639, 0.4167, 0.5, 0.4167, 0.5, 0.4167, 0.5639, 0.3333, 0.5639, 0.3333, 0.5, 0.3333, 0.5, 0.3333, 0.5639, 0.25, 0.5639, 0.25, 0.5, 0.25, 0.5, 0.25, 0.5639, 0.1667, 0.5639, 0.1667, 0.5, 0.1667, 0.5, 0.1667, 0.5639, 0.08333, 0.5639, 0.08333, 0.5, 0.08333, 0.5, 0.08333, 0.5639, 7.451e-08, 0.5639, 7.451e-08, 0.5, 0.08333, 0.698, 0.08333, 0.9143, 7.451e-08, 0.9143, 7.451e-08, 0.698, 0.1667, 0.698, 0.1667, 0.9143, 0.08333, 0.9143, 0.08333, 0.698, 0.25, 0.698, 0.25, 0.9143, 0.1667, 0.9143, 0.1667, 0.698, 0.3333, 0.698, 0.3333, 0.9143, 0.25, 0.9143, 0.25, 0.698, 0.4167, 0.698, 0.4167, 0.9143, 0.3333, 0.9143, 0.3333, 0.698, 0.5, 0.698, 0.5, 0.9143, 0.4167, 0.9143, 0.4167, 0.698, 0.5833, 0.698, 0.5833, 0.9143, 0.5, 0.9143, 0.5, 0.698, 0.6667, 0.698, 0.6667, 0.9143, 0.5833, 0.9143, 0.5833, 0.698, 0.75, 0.698, 0.75, 0.9143, 0.6667, 0.9143, 0.6667, 0.698, 0.8333, 0.698, 0.8333, 0.9143, 0.75, 0.9143, 0.75, 0.698, 0.9167, 0.698, 0.9167, 0.9143, 0.8333, 0.9143, 0.8333, 0.698, 1.0, 0.698, 1.0, 0.9143, 0.9167, 0.9143, 0.9167, 0.698, 0.4197, 0.4197, 0.25, 0.49, 0.08029, 0.4197, 0.01, 0.25, 0.08029, 0.08029, 0.25, 0.01, 0.4197, 0.08029, 0.49, 0.25, 0.375, 1.0, 0.5, 1.0, 0.5, 1.0, 0.375, 1.0, 0.0, 1.0, 0.125, 1.0, 0.125, 1.0, 0.0, 1.0, 0.875, 1.0, 1.0, 1.0, 1.0, 1.0, 0.875, 1.0, 0.625, 1.0, 0.75, 1.0, 0.75, 1.0, 0.625, 1.0, 0.25, 1.0, 0.375, 1.0, 0.375, 1.0, 0.25, 1.0, 0.5, 1.0, 0.625, 1.0, 0.625, 1.0, 0.5, 1.0, 0.125, 1.0, 0.25, 1.0, 0.25, 1.0, 0.125, 1.0])
me_plane_001.update()
me_plane_002 = bpy.data.meshes.new('Plane.002')
me_plane_002.from_pydata([(-0.1089, -0.0802, 0.5346), (-1.172, -0.0802, 0.5371), (-0.1089, 0.0, 0.5346), (-1.172, 0.0, 0.5371), (-0.1086, -0.0802, 0.5696), (-1.172, -0.0802, 0.572), (-1.172, 0.0, 0.572), (-0.1086, 0.0, 0.5696), (-0.1514, -0.0802, 0.5347), (-0.194, -0.0802, 0.5348), (-0.2365, -0.0802, 0.5349), (-0.279, -0.0802, 0.535), (-0.3216, -0.0802, 0.5351), (-0.3641, -0.0802, 0.5352), (-0.4067, -0.0802, 0.5353), (-0.4492, -0.0802, 0.5354), (-0.4917, -0.0802, 0.5355), (-0.5343, -0.0802, 0.5356), (-0.5768, -0.0802, 0.5357), (-0.6194, -0.0802, 0.5358), (-0.6619, -0.0802, 0.5359), (-0.7045, -0.0802, 0.536), (-0.747, -0.0802, 0.5361), (-0.7895, -0.0802, 0.5362), (-0.8321, -0.0802, 0.5363), (-0.8746, -0.0802, 0.5364), (-0.9172, -0.0802, 0.5365), (-0.9597, -0.0802, 0.5366), (-1.002, -0.0802, 0.5367), (-1.045, -0.0802, 0.5368), (-1.087, -0.0802, 0.5369), (-1.13, -0.0802, 0.537), (-1.13, 0.0, 0.537), (-1.087, 0.0, 0.5369), (-1.045, 0.0, 0.5368), (-1.002, 0.0, 0.5367), (-0.9597, 0.0, 0.5366), (-0.9172, 0.0, 0.5365), (-0.8746, 0.0, 0.5364), (-0.8321, 0.0, 0.5363), (-0.7895, 0.0, 0.5362), (-0.747, 0.0, 0.5361), (-0.7045, 0.0, 0.536), (-0.6619, 0.0, 0.5359), (-0.6194, 0.0, 0.5358), (-0.5768, 0.0, 0.5357), (-0.5343, 0.0, 0.5356), (-0.4917, 0.0, 0.5355), (-0.4492, 0.0, 0.5354), (-0.4067, 0.0, 0.5353), (-0.3641, 0.0, 0.5352), (-0.3216, 0.0, 0.5351), (-0.279, 0.0, 0.535), (-0.2365, 0.0, 0.5349), (-0.194, 0.0, 0.5348), (-0.1514, 0.0, 0.5347), (-0.1512, -0.0802, 0.5697), (-0.1937, -0.0802, 0.5443), (-0.2362, -0.0802, 0.5444), (-0.2788, -0.0802, 0.57), (-0.3213, -0.0802, 0.5701), (-0.3639, -0.0802, 0.5447), (-0.4064, -0.0802, 0.5448), (-0.4489, -0.0802, 0.5704), (-0.4915, -0.0802, 0.5705), (-0.534, -0.0802, 0.5451), (-0.5766, -0.0802, 0.5452), (-0.6191, -0.0802, 0.5708), (-0.6616, -0.0802, 0.5709), (-0.7042, -0.0802, 0.5455), (-0.7467, -0.0802, 0.5456), (-0.7893, -0.0802, 0.5711), (-0.8318, -0.0802, 0.5712), (-0.8744, -0.0802, 0.5459), (-0.9169, -0.0802, 0.546), (-0.9594, -0.0802, 0.5715), (-1.002, -0.0802, 0.5716), (-1.045, -0.0802, 0.5462), (-1.087, -0.0802, 0.5463), (-1.13, -0.0802, 0.5719), (-1.13, 0.0, 0.5719), (-1.087, 0.0, 0.5463), (-1.045, 0.0, 0.5462), (-1.002, 0.0, 0.5716), (-0.9594, 0.0, 0.5715), (-0.9169, 0.0, 0.546), (-0.8744, 0.0, 0.5459), (-0.8318, 0.0, 0.5712), (-0.7893, 0.0, 0.5711), (-0.7467, 0.0, 0.5456), (-0.7042, 0.0, 0.5455), (-0.6616, 0.0, 0.5709), (-0.6191, 0.0, 0.5708), (-0.5766, 0.0, 0.5452), (-0.534, 0.0, 0.5451), (-0.4915, 0.0, 0.5705), (-0.4489, 0.0, 0.5704), (-0.4064, 0.0, 0.5448), (-0.3639, 0.0, 0.5447), (-0.3213, 0.0, 0.5701), (-0.2788, 0.0, 0.57), (-0.2362, 0.0, 0.5444), (-0.1937, 0.0, 0.5443), (-0.1512, 0.0, 0.5697)], [], [(8, 55, 2, 0), (56, 4, 7, 103), (3, 1, 5, 6), (0, 2, 7, 4), (8, 0, 4, 56), (1, 31, 79, 5), (31, 30, 78, 79), (30, 29, 77, 78), (29, 28, 76, 77), (28, 27, 75, 76), (27, 26, 74, 75), (26, 25, 73, 74), (25, 24, 72, 73), (24, 23, 71, 72), (23, 22, 70, 71), (22, 21, 69, 70), (21, 20, 68, 69), (20, 19, 67, 68), (19, 18, 66, 67), (18, 17, 65, 66), (17, 16, 64, 65), (16, 15, 63, 64), (15, 14, 62, 63), (14, 13, 61, 62), (13, 12, 60, 61), (12, 11, 59, 60), (11, 10, 58, 59), (10, 9, 57, 58), (9, 8, 56, 57), (5, 79, 80, 6), (79, 78, 81, 80), (78, 77, 82, 81), (77, 76, 83, 82), (76, 75, 84, 83), (75, 74, 85, 84), (74, 73, 86, 85), (73, 72, 87, 86), (72, 71, 88, 87), (71, 70, 89, 88), (70, 69, 90, 89), (69, 68, 91, 90), (68, 67, 92, 91), (67, 66, 93, 92), (66, 65, 94, 93), (65, 64, 95, 94), (64, 63, 96, 95), (63, 62, 97, 96), (62, 61, 98, 97), (61, 60, 99, 98), (60, 59, 100, 99), (59, 58, 101, 100), (58, 57, 102, 101), (57, 56, 103, 102), (1, 3, 32, 31), (31, 32, 33, 30), (30, 33, 34, 29), (29, 34, 35, 28), (28, 35, 36, 27), (27, 36, 37, 26), (26, 37, 38, 25), (25, 38, 39, 24), (24, 39, 40, 23), (23, 40, 41, 22), (22, 41, 42, 21), (21, 42, 43, 20), (20, 43, 44, 19), (19, 44, 45, 18), (18, 45, 46, 17), (17, 46, 47, 16), (16, 47, 48, 15), (15, 48, 49, 14), (14, 49, 50, 13), (13, 50, 51, 12), (12, 51, 52, 11), (11, 52, 53, 10), (10, 53, 54, 9), (9, 54, 55, 8)])
_uv = me_plane_002.uv_layers.new(name='UVMap')
_uv.uv.foreach_set('vector', [1.0, 1.0, 1.0, 1.0, 1.0, 1.0, 1.0, 1.0, 1.0, 1.0, 1.0, 1.0, 1.0, 1.0, 1.0, 1.0, 1.0, 1.0, 1.0, 1.0, 1.0, 1.0, 1.0, 1.0, 1.0, 1.0, 1.0, 1.0, 1.0, 1.0, 1.0, 1.0, 1.0, 1.0, 1.0, 1.0, 1.0, 1.0, 1.0, 1.0, 1.0, 1.0, 1.0, 1.0, 1.0, 1.0, 1.0, 1.0, 1.0, 1.0, 1.0, 1.0, 1.0, 1.0, 1.0, 1.0, 1.0, 1.0, 1.0, 1.0, 1.0, 1.0, 1.0, 1.0, 1.0, 1.0, 1.0, 1.0, 1.0, 1.0, 1.0, 1.0, 1.0, 1.0, 1.0, 1.0, 1.0, 1.0, 1.0, 1.0, 1.0, 1.0, 1.0, 1.0, 1.0, 1.0, 1.0, 1.0, 1.0, 1.0, 1.0, 1.0, 1.0, 1.0, 1.0, 1.0, 1.0, 1.0, 1.0, 1.0, 1.0, 1.0, 1.0, 1.0, 1.0, 1.0, 1.0, 1.0, 1.0, 1.0, 1.0, 1.0, 1.0, 1.0, 1.0, 1.0, 1.0, 1.0, 1.0, 1.0, 1.0, 1.0, 1.0, 1.0, 1.0, 1.0, 1.0, 1.0, 1.0, 1.0, 1.0, 1.0, 1.0, 1.0, 1.0, 1.0, 1.0, 1.0, 1.0, 1.0, 1.0, 1.0, 1.0, 1.0, 1.0, 1.0, 1.0, 1.0, 1.0, 1.0, 1.0, 1.0, 1.0, 1.0, 1.0, 1.0, 1.0, 1.0, 1.0, 1.0, 1.0, 1.0, 1.0, 1.0, 1.0, 1.0, 1.0, 1.0, 1.0, 1.0, 1.0, 1.0, 1.0, 1.0, 1.0, 1.0, 1.0, 1.0, 1.0, 1.0, 1.0, 1.0, 1.0, 1.0, 1.0, 1.0, 1.0, 1.0, 1.0, 1.0, 1.0, 1.0, 1.0, 1.0, 1.0, 1.0, 1.0, 1.0, 1.0, 1.0, 1.0, 1.0, 1.0, 1.0, 1.0, 1.0, 1.0, 1.0, 1.0, 1.0, 1.0, 1.0, 1.0, 1.0, 1.0, 1.0, 1.0, 1.0, 1.0, 1.0, 1.0, 1.0, 1.0, 1.0, 1.0, 1.0, 1.0, 1.0, 1.0, 1.0, 1.0, 1.0, 1.0, 1.0, 1.0, 1.0, 1.0, 1.0, 1.0, 1.0, 1.0, 1.0, 1.0, 1.0, 1.0, 1.0, 1.0, 1.0, 1.0, 1.0, 1.0, 1.0, 1.0, 1.0, 1.0, 1.0, 1.0, 1.0, 1.0, 1.0, 1.0, 1.0, 1.0, 1.0, 1.0, 1.0, 1.0, 1.0, 1.0, 1.0, 1.0, 1.0, 1.0, 1.0, 1.0, 1.0, 1.0, 1.0, 1.0, 1.0, 1.0, 1.0, 1.0, 1.0, 1.0, 1.0, 1.0, 1.0, 1.0, 1.0, 1.0, 1.0, 1.0, 1.0, 1.0, 1.0, 1.0, 1.0, 1.0, 1.0, 1.0, 1.0, 1.0, 1.0, 1.0, 1.0, 1.0, 1.0, 1.0, 1.0, 1.0, 1.0, 1.0, 1.0, 1.0, 1.0, 1.0, 1.0, 1.0, 1.0, 1.0, 1.0, 1.0, 1.0, 1.0, 1.0, 1.0, 1.0, 1.0, 1.0, 1.0, 1.0, 1.0, 1.0, 1.0, 1.0, 1.0, 1.0, 1.0, 1.0, 1.0, 1.0, 1.0, 1.0, 1.0, 1.0, 1.0, 1.0, 1.0, 1.0, 1.0, 1.0, 1.0, 1.0, 1.0, 1.0, 1.0, 1.0, 1.0, 1.0, 1.0, 1.0, 1.0, 1.0, 1.0, 1.0, 1.0, 1.0, 1.0, 1.0, 1.0, 1.0, 1.0, 1.0, 1.0, 1.0, 1.0, 1.0, 1.0, 1.0, 1.0, 1.0, 1.0, 1.0, 1.0, 1.0, 1.0, 1.0, 1.0, 1.0, 1.0, 1.0, 1.0, 1.0, 1.0, 1.0, 1.0, 1.0, 1.0, 1.0, 1.0, 1.0, 1.0, 1.0, 1.0, 1.0, 1.0, 1.0, 1.0, 1.0, 1.0, 1.0, 1.0, 1.0, 1.0, 1.0, 1.0, 1.0, 1.0, 1.0, 1.0, 1.0, 1.0, 1.0, 1.0, 1.0, 1.0, 1.0, 1.0, 1.0, 1.0, 1.0, 1.0, 1.0, 1.0, 1.0, 1.0, 1.0, 1.0, 1.0, 1.0, 1.0, 1.0, 1.0, 1.0, 1.0, 1.0, 1.0, 1.0, 1.0, 1.0, 1.0, 1.0, 1.0, 1.0, 1.0, 1.0, 1.0, 1.0, 1.0, 1.0, 1.0, 1.0, 1.0, 1.0, 1.0, 1.0, 1.0, 1.0, 1.0, 1.0, 1.0, 1.0, 1.0, 1.0, 1.0, 1.0, 1.0, 1.0, 1.0, 1.0, 1.0, 1.0, 1.0, 1.0, 1.0, 1.0, 1.0, 1.0, 1.0, 1.0, 1.0, 1.0, 1.0, 1.0, 1.0, 1.0, 1.0, 1.0, 1.0, 1.0, 1.0, 1.0, 1.0, 1.0, 1.0, 1.0, 1.0, 1.0, 1.0, 1.0, 1.0, 1.0, 1.0, 1.0, 1.0, 1.0, 1.0, 1.0, 1.0, 1.0, 1.0, 1.0, 1.0, 1.0, 1.0, 1.0, 1.0, 1.0, 1.0, 1.0, 1.0, 1.0, 1.0, 1.0, 1.0, 1.0, 1.0, 1.0, 1.0, 1.0, 1.0, 1.0, 1.0, 1.0, 1.0, 1.0, 1.0, 1.0, 1.0, 1.0, 1.0, 1.0, 1.0, 1.0, 1.0, 1.0, 1.0, 1.0, 1.0, 1.0, 1.0, 1.0, 1.0, 1.0, 1.0, 1.0, 1.0, 1.0, 1.0, 1.0, 1.0, 1.0, 1.0, 1.0, 1.0, 1.0, 1.0, 1.0, 1.0, 1.0, 1.0, 1.0, 1.0, 1.0, 1.0, 1.0, 1.0, 1.0, 1.0, 1.0, 1.0, 1.0, 1.0, 1.0, 1.0, 1.0, 1.0, 1.0, 1.0, 1.0, 1.0, 1.0, 1.0, 1.0, 1.0, 1.0, 1.0, 1.0, 1.0, 1.0, 1.0, 1.0, 1.0, 1.0, 1.0])
me_plane_002.update()

# ---- objects
ob_plane = bpy.data.objects.new('Plane', me_plane)
ob_ar_p2 = bpy.data.objects.new('AR.P2', me_plane_001)
ob_ar_rail = bpy.data.objects.new('AR.Rail', me_plane_002)
ob_area = bpy.data.objects.new('Area', light_area)
ob_area_001 = bpy.data.objects.new('Area.001', light_area_001)

# ---- transforms, parenting, visibility, modifiers, constraints
ob_plane.location = (0.0, 0.0, 0.0)
_m = ob_plane.modifiers.new('Mirror', 'MIRROR')
_m.use_axis = (False, True, False)
_m.use_clip = True
ob_ar_p2.location = (0.0, 0.0, 0.0)
_m = ob_ar_p2.modifiers.new('Subdivision', 'SUBSURF')
_m.levels = 2
ob_ar_rail.location = (0.0, 0.0, 0.0)
_m = ob_ar_rail.modifiers.new('Mirror', 'MIRROR')
_m.use_axis = (False, True, False)
_m.use_clip = True
ob_area.location = (0.04976, -1.471, 3.25)
ob_area.rotation_euler = (0.4646, 0.4288, 0.05582)
ob_area_001.location = (-0.1441, 1.398, 3.137)
ob_area_001.rotation_euler = (-0.3368, -0.2115, -0.3307)
ob_area_001.scale = (1.089, 1.083, 1.014)

# ---- collection membership
col_collection.objects.link(ob_plane)
col_collection.objects.link(ob_ar_p2)
col_collection.objects.link(ob_ar_rail)
col_collection.objects.link(ob_area)
col_collection.objects.link(ob_area_001)

# ---- scene / render settings (as saved in the file)
scene.frame_start = 1; scene.frame_end = 250; scene.frame_set(1)
scene.render.engine = 'BLENDER_EEVEE_NEXT'
bpy.context.view_layer.update()

# ---- added for rendering (the .blend has no active camera): camera
cam_auto = bpy.data.cameras.new('AutoCamera')
cam_auto.lens = 50.0
cam_auto.sensor_width = 36.0
cam_auto.clip_end = 1000.0
ob_auto_camera = bpy.data.objects.new('AutoCamera', cam_auto)
scene.collection.objects.link(ob_auto_camera)
ob_auto_camera.location = (4.79194, -5.74584, 3.82281)
ob_auto_camera.rotation_euler = (1.09748, -7.21219e-08, 0.694738)
scene.camera = ob_auto_camera
bpy.context.view_layer.update()
